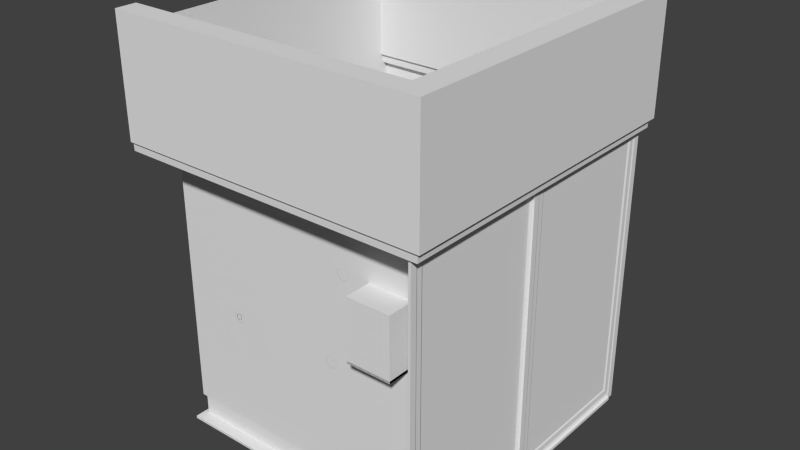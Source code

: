 # Source: Hospital_Bathroom.blend  (saved by Blender 2.75.0; exported with 4.5.12 LTS)
import bpy
from mathutils import Matrix  # noqa: F401  (used for matrix-valued properties, if any)

bpy.ops.wm.read_factory_settings(use_empty=True)
scene = bpy.context.scene
scene.name = 'Scene'

# ---- collections
col_collection_1 = bpy.data.collections.new('Collection 1'); scene.collection.children.link(col_collection_1)

# ---- materials (node trees are filled in below, after node groups)
mat_sink_metal_supports = bpy.data.materials.new('Sink Metal Supports')
mat_sink_metal_supports.alpha_threshold = 0.0
mat_sink_metal_supports.use_transparent_shadow = False
mat_sink_metal_supports.diffuse_color = (0.2529, 0.2529, 0.2529, 1.0)
mat_sink_metal_supports.roughness = 0.5
mat_sink_metal_supports.specular_intensity = 0.8077
mat_showerdoormat = bpy.data.materials.new('ShowerDoorMat')
mat_showerdoormat.alpha_threshold = 0.0
mat_showerdoormat.use_transparent_shadow = False
mat_showerdoormat.roughness = 0.5
mat_showerdoorsiding = bpy.data.materials.new('ShowerDoorSiding')
mat_showerdoorsiding.alpha_threshold = 0.0
mat_showerdoorsiding.use_transparent_shadow = False
mat_showerdoorsiding.roughness = 0.5
mat_showerdoorsiding.specular_intensity = 0.6587
mat_bathroom_floor_tile = bpy.data.materials.new('Bathroom Floor Tile')
mat_bathroom_floor_tile.alpha_threshold = 0.0
mat_bathroom_floor_tile.use_transparent_shadow = False
mat_bathroom_floor_tile.roughness = 0.5
mat_bathroom_tile = bpy.data.materials.new('Bathroom Tile')
mat_bathroom_tile.alpha_threshold = 0.0
mat_bathroom_tile.use_transparent_shadow = False
mat_bathroom_tile.roughness = 0.5
mat_wall_texture = bpy.data.materials.new('Wall Texture')
mat_wall_texture.alpha_threshold = 0.0
mat_wall_texture.use_transparent_shadow = False
mat_wall_texture.roughness = 0.5

# ---- material node trees

# ---- world
world_world = bpy.data.worlds.new('World'); scene.world = world_world
world_world.color = (0.05088, 0.05088, 0.05088)
world_world.use_sun_shadow = False
world_world.sun_shadow_jitter_overblur = 0.0
world_world.cycles.sampling_method = 'MANUAL'
world_world.cycles.sample_map_resolution = 256

# ---- meshes
me_circle_011 = bpy.data.meshes.new('Circle.011')
me_circle_011.from_pydata([(1.917, 0.979, -26.9), (1.917, 55.92, -26.9), (-26.83, 0.979, -26.9), (-26.83, 55.92, -26.9), (1.855, 1.017, -27.19), (1.855, 55.88, -27.19), (-26.77, 1.017, -27.19), (-26.77, 55.88, -27.19), (3.373, -0.2068, -26.89), (3.373, 57.1, -26.89), (-28.28, 57.1, -26.89), (-28.28, -0.2068, -26.89), (-28.28, 57.1, -27.34), (-26.87, -0.1418, -27.33), (3.373, 57.1, -27.34), (1.953, -0.1418, -27.33), (-27.06, 56.17, -27.33), (-26.72, 0.6576, -27.33), (2.144, 56.17, -27.33), (1.811, 0.6576, -27.33), (-25.76, 54.74, -27.2), (-25.76, 2.156, -27.2), (0.8501, 54.74, -27.2), (0.8501, 2.156, -27.2), (-25.39, 54.42, -27.01), (-25.39, 2.472, -27.01), (0.476, 54.42, -27.01), (0.476, 2.472, -27.01), (2.144, 0.7304, -27.33), (-27.06, 0.7304, -27.33), (3.373, -0.2068, -27.34), (-28.28, -0.2068, -27.34), (-26.51, -0.1384, -27.78), (1.602, -0.1384, -27.78), (-26.48, 0.4682, -27.77), (1.567, 0.4682, -27.77), (-12.46, 55.92, -26.9), (-12.46, 0.979, -26.9), (-12.46, 56.17, -27.33), (-12.46, 0.7304, -27.33), (-12.46, 57.1, -26.89), (-12.46, -0.2068, -26.89), (-12.46, 57.1, -27.34), (-12.46, -0.2068, -27.34), (-12.46, 55.88, -27.19), (-12.46, 1.017, -27.19), (-12.46, 54.74, -27.2), (-12.46, 2.156, -27.2), (-12.46, 54.42, -27.01), (-12.46, 2.472, -27.01), (-12.46, 0.6576, -27.33), (-12.46, -0.1418, -27.33), (-12.46, 0.4682, -27.77), (-12.46, -0.1384, -27.78), (1.917, 19.29, -26.9), (1.917, 37.6, -26.9), (-26.83, 37.6, -26.9), (-26.83, 19.29, -26.9), (-27.06, 37.69, -27.33), (-27.06, 19.21, -27.33), (2.144, 37.69, -27.33), (2.144, 19.21, -27.33), (3.373, 18.9, -26.89), (3.373, 38.0, -26.89), (-28.28, 38.0, -26.89), (-28.28, 18.9, -26.89), (-28.28, 38.0, -27.34), (-28.28, 18.9, -27.34), (3.373, 38.0, -27.34), (3.373, 18.9, -27.34), (-26.77, 37.59, -27.19), (-26.77, 19.3, -27.19), (1.855, 37.59, -27.19), (1.855, 19.3, -27.19), (-25.76, 37.21, -27.2), (-25.76, 19.68, -27.2), (0.8501, 37.21, -27.2), (0.8501, 19.68, -27.2), (-25.39, 37.11, -27.01), (-25.39, 19.79, -27.01), (0.476, 37.11, -27.01), (0.476, 19.79, -27.01), (-12.46, 37.11, -27.01), (-12.46, 19.79, -27.01), (-12.46, 37.6, -26.9), (-12.46, 19.29, -26.9), (1.917, 0.979, -27.9), (1.917, 55.92, -27.9), (-26.83, 0.979, -27.9), (-26.83, 55.92, -27.9), (1.855, 1.017, -28.19), (1.855, 55.88, -28.19), (-26.77, 1.017, -28.19), (-26.77, 55.88, -28.19), (3.373, -0.2068, -27.89), (3.373, 57.1, -27.89), (-28.28, 57.1, -27.89), (-28.28, -0.2068, -27.89), (-28.28, 57.1, -28.33), (-26.87, -0.1418, -28.33), (3.373, 57.1, -28.33), (1.953, -0.1418, -28.33), (-27.06, 56.17, -28.32), (-26.72, 0.6576, -28.32), (2.144, 56.17, -28.32), (1.811, 0.6576, -28.32), (-25.76, 54.74, -28.19), (-25.76, 2.156, -28.19), (0.8501, 54.74, -28.19), (0.8501, 2.156, -28.19), (-25.39, 54.42, -28.01), (-25.39, 2.472, -28.01), (0.476, 54.42, -28.01), (0.476, 2.472, -28.01), (2.144, 0.7304, -28.32), (-27.06, 0.7304, -28.32), (3.373, -0.2068, -28.33), (-28.28, -0.2068, -28.33), (-26.51, -0.1384, -28.77), (1.602, -0.1384, -28.77), (-26.48, 0.4682, -28.77), (1.567, 0.4682, -28.77), (-12.46, 55.92, -27.9), (-12.46, 0.979, -27.9), (-12.46, 56.17, -28.32), (-12.46, 0.7304, -28.32), (-12.46, 57.1, -27.89), (-12.46, -0.2068, -27.89), (-12.46, 57.1, -28.33), (-12.46, -0.2068, -28.33), (-12.46, 55.88, -28.19), (-12.46, 1.017, -28.19), (-12.46, 54.74, -28.19), (-12.46, 2.156, -28.19), (-12.46, 54.42, -28.01), (-12.46, 2.472, -28.01), (-12.46, 0.6576, -28.32), (-12.46, -0.1418, -28.33), (-12.46, 0.4682, -28.77), (-12.46, -0.1384, -28.77), (1.917, 19.29, -27.9), (1.917, 37.6, -27.9), (-26.83, 37.6, -27.9), (-26.83, 19.29, -27.9), (-27.06, 37.69, -28.32), (-27.06, 19.21, -28.32), (2.144, 37.69, -28.32), (2.144, 19.21, -28.32), (3.373, 18.9, -27.89), (3.373, 38.0, -27.89), (-28.28, 38.0, -27.89), (-28.28, 18.9, -27.89), (-28.28, 38.0, -28.33), (-28.28, 18.9, -28.33), (3.373, 38.0, -28.33), (3.373, 18.9, -28.33), (-26.77, 37.59, -28.19), (-26.77, 19.3, -28.19), (1.855, 37.59, -28.19), (1.855, 19.3, -28.19), (-25.76, 37.21, -28.19), (-25.76, 19.68, -28.19), (0.8501, 37.21, -28.19), (0.8501, 19.68, -28.19), (-25.39, 37.11, -28.01), (-25.39, 19.79, -28.01), (0.476, 37.11, -28.01), (0.476, 19.79, -28.01), (-12.46, 37.11, -28.01), (-12.46, 19.79, -28.01), (-12.46, 37.6, -27.9), (-12.46, 19.29, -27.9), (0.06053, 27.79, -27.86), (0.06053, 29.11, -27.86), (0.06053, 27.79, -28.99), (0.06053, 29.11, -28.99), (0.4799, 27.79, -27.86), (0.4799, 29.11, -27.86), (0.4799, 27.79, -28.92), (0.4799, 29.11, -28.92), (0.06053, 27.79, -29.3), (0.06053, 29.11, -29.3), (0.4799, 27.79, -29.22), (0.4799, 29.11, -29.22), (-1.01, 27.79, -29.17), (-1.01, 29.11, -29.17), (-0.9417, 27.79, -29.47), (-0.9417, 29.11, -29.47), (0.06053, 32.87, -27.86), (0.06053, 34.19, -27.86), (0.06053, 32.87, -28.99), (0.06053, 34.19, -28.99), (0.4799, 32.87, -27.86), (0.4799, 34.19, -27.86), (0.4799, 32.87, -28.92), (0.4799, 34.19, -28.92), (0.06053, 32.87, -29.3), (0.06053, 34.19, -29.3), (0.4799, 32.87, -29.22), (0.4799, 34.19, -29.22), (-1.01, 32.87, -29.17), (-1.01, 34.19, -29.17), (-0.9417, 32.87, -29.47), (-0.9417, 34.19, -29.47), (0.06053, 22.71, -27.86), (0.06053, 24.02, -27.86), (0.06053, 22.71, -28.99), (0.06053, 24.02, -28.99), (0.4799, 22.71, -27.86), (0.4799, 24.02, -27.86), (0.4799, 22.71, -28.92), (0.4799, 24.02, -28.92), (0.06053, 22.71, -29.3), (0.06053, 24.02, -29.3), (0.4799, 22.71, -29.22), (0.4799, 24.02, -29.22), (-1.01, 22.71, -29.17), (-1.01, 24.02, -29.17), (-0.9417, 22.71, -29.47), (-0.9417, 24.02, -29.47), (-1.261, 20.77, -29.63), (-1.261, 36.12, -29.63), (-0.9567, 20.77, -29.49), (-0.9567, 36.12, -29.49), (-0.9567, 20.77, -29.19), (-0.9567, 36.12, -29.19), (-1.261, 20.77, -29.05), (-1.261, 36.12, -29.05), (-1.566, 20.77, -29.19), (-1.566, 36.12, -29.19), (-1.566, 20.77, -29.49), (-1.566, 36.12, -29.49), (27.54, 0.979, 2.04), (27.54, 55.92, 2.04), (27.54, 0.979, -26.71), (27.54, 55.92, -26.71), (27.83, 1.017, 1.977), (27.83, 55.88, 1.977), (27.83, 1.017, -26.64), (27.83, 55.88, -26.64), (27.53, -0.2068, 3.495), (27.53, 57.1, 3.495), (27.53, 57.1, -28.16), (27.53, -0.2068, -28.16), (27.97, 57.1, -28.16), (27.97, -0.1418, -26.74), (27.97, 57.1, 3.495), (27.97, -0.1418, 2.076), (27.96, 56.17, -26.93), (27.97, 0.6576, -26.6), (27.96, 56.17, 2.267), (27.97, 0.6576, 1.934), (27.83, 54.74, -25.64), (27.83, 2.156, -25.64), (27.83, 54.74, 0.9727), (27.83, 2.156, 0.9727), (27.65, 54.42, -25.27), (27.65, 2.472, -25.27), (27.65, 54.42, 0.5986), (27.65, 2.472, 0.5986), (27.96, 0.7304, 2.267), (27.96, 0.7304, -26.93), (27.97, -0.2068, 3.495), (27.97, -0.2068, -28.16), (28.41, -0.1384, -26.39), (28.41, -0.1384, 1.724), (28.41, 0.4682, -26.36), (28.41, 0.4682, 1.69), (27.54, 55.92, -12.33), (27.54, 0.979, -12.33), (27.96, 56.17, -12.33), (27.96, 0.7304, -12.33), (27.53, 57.1, -12.33), (27.53, -0.2068, -12.33), (27.97, 57.1, -12.33), (27.97, -0.2068, -12.33), (27.83, 55.88, -12.33), (27.83, 1.017, -12.33), (27.83, 54.74, -12.33), (27.83, 2.156, -12.33), (27.65, 54.42, -12.33), (27.65, 2.472, -12.33), (27.97, 0.6576, -12.33), (27.97, -0.1418, -12.33), (28.41, 0.4682, -12.33), (28.41, -0.1384, -12.33), (27.54, 19.29, 2.04), (27.54, 37.6, 2.04), (27.54, 37.6, -26.71), (27.54, 19.29, -26.71), (27.96, 37.69, -26.93), (27.96, 19.21, -26.93), (27.96, 37.69, 2.267), (27.96, 19.21, 2.267), (27.53, 18.9, 3.495), (27.53, 38.0, 3.495), (27.53, 38.0, -28.16), (27.53, 18.9, -28.16), (27.97, 38.0, -28.16), (27.97, 18.9, -28.16), (27.97, 38.0, 3.495), (27.97, 18.9, 3.495), (27.83, 37.59, -26.64), (27.83, 19.3, -26.64), (27.83, 37.59, 1.977), (27.83, 19.3, 1.977), (27.83, 37.21, -25.64), (27.83, 19.68, -25.64), (27.83, 37.21, 0.9727), (27.83, 19.68, 0.9727), (27.65, 37.11, -25.27), (27.65, 19.79, -25.27), (27.65, 37.11, 0.5986), (27.65, 19.79, 0.5986), (27.65, 37.11, -12.33), (27.65, 19.79, -12.33), (27.54, 37.6, -12.33), (27.54, 19.29, -12.33), (-27.76, -0.152, 27.76), (27.76, -0.152, 27.76), (-27.76, -0.152, -27.76), (27.76, -0.152, -27.76), (-27.76, 0.3462, -27.76), (-27.76, 0.3462, 27.76), (27.76, 0.3462, 27.76), (27.76, 0.3462, -27.76), (-2.861e-06, -0.152, 27.76), (-4.768e-06, -0.152, -27.76), (-2.861e-06, 0.3462, 27.76), (-4.768e-06, 0.3462, -27.76), (-27.76, -0.152, 2.614e-08), (27.76, -0.152, 2.614e-08), (-27.76, 0.3462, 2.614e-08), (27.76, 0.3462, 2.614e-08), (-3.815e-06, 0.3462, 2.614e-08), (27.23, 0.979, 31.28), (27.23, 55.92, 31.28), (27.23, 0.979, 2.536), (27.23, 55.92, 2.536), (27.52, 1.017, 31.22), (27.52, 55.88, 31.22), (27.52, 1.017, 2.598), (27.52, 55.88, 2.598), (27.22, -0.2068, 32.74), (27.22, 57.1, 32.74), (27.22, 57.1, 1.081), (27.22, -0.2068, 1.081), (27.66, 57.1, 1.081), (27.66, -0.1418, 2.5), (27.66, 57.1, 32.74), (27.66, -0.1418, 31.32), (27.65, 56.17, 2.309), (27.66, 0.6576, 2.642), (27.65, 56.17, 31.51), (27.66, 0.6576, 31.18), (27.52, 54.74, 3.603), (27.52, 2.156, 3.603), (27.52, 54.74, 30.22), (27.52, 2.156, 30.22), (27.34, 54.42, 3.977), (27.34, 2.472, 3.977), (27.34, 54.42, 29.84), (27.34, 2.472, 29.84), (27.65, 0.7304, 31.51), (27.65, 0.7304, 2.309), (27.66, -0.2068, 32.74), (27.66, -0.2068, 1.081), (28.1, -0.1384, 2.852), (28.1, -0.1384, 30.97), (28.1, 0.4682, 2.886), (28.1, 0.4682, 30.93), (27.23, 55.92, 16.91), (27.23, 0.979, 16.91), (27.65, 56.17, 16.91), (27.65, 0.7304, 16.91), (27.22, 57.1, 16.91), (27.22, -0.2068, 16.91), (27.66, 57.1, 16.91), (27.66, -0.2068, 16.91), (27.52, 55.88, 16.91), (27.52, 1.017, 16.91), (27.52, 54.74, 16.91), (27.52, 2.156, 16.91), (27.34, 54.42, 16.91), (27.34, 2.472, 16.91), (27.66, 0.6576, 16.91), (27.66, -0.1418, 16.91), (28.1, 0.4682, 16.91), (28.1, -0.1384, 16.91), (27.23, 19.29, 31.28), (27.23, 37.6, 31.28), (27.23, 37.6, 2.536), (27.23, 19.29, 2.536), (27.65, 37.69, 2.309), (27.65, 19.21, 2.309), (27.65, 37.69, 31.51), (27.65, 19.21, 31.51), (27.22, 18.9, 32.74), (27.22, 38.0, 32.74), (27.22, 38.0, 1.081), (27.22, 18.9, 1.081), (27.66, 38.0, 1.081), (27.66, 18.9, 1.081), (27.66, 38.0, 32.74), (27.66, 18.9, 32.74), (27.52, 37.59, 2.598), (27.52, 19.3, 2.598), (27.52, 37.59, 31.22), (27.52, 19.3, 31.22), (27.52, 37.21, 3.603), (27.52, 19.68, 3.603), (27.52, 37.21, 30.22), (27.52, 19.68, 30.22), (27.34, 37.11, 3.977), (27.34, 19.79, 3.977), (27.34, 37.11, 29.84), (27.34, 19.79, 29.84), (27.34, 37.11, 16.91), (27.34, 19.79, 16.91), (27.23, 37.6, 16.91), (27.23, 19.29, 16.91), (8.88, 44.33, 25.95), (8.314, 44.18, 25.95), (7.899, 43.77, 25.95), (7.748, 43.2, 25.95), (7.899, 42.63, 25.95), (8.314, 42.22, 25.95), (8.88, 42.07, 25.95), (9.446, 42.22, 25.95), (9.861, 42.63, 25.95), (10.01, 43.2, 25.95), (9.861, 43.77, 25.95), (9.446, 44.18, 25.95), (8.88, 44.25, 25.77), (8.355, 44.11, 25.77), (7.97, 43.73, 25.77), (7.829, 43.2, 25.77), (7.97, 42.68, 25.77), (8.355, 42.29, 25.77), (8.88, 42.15, 25.77), (9.405, 42.29, 25.77), (9.79, 42.68, 25.77), (9.931, 43.2, 25.77), (9.79, 43.73, 25.77), (9.405, 44.11, 25.77), (8.88, 43.83, 25.63), (8.567, 43.74, 25.63), (8.338, 43.51, 25.63), (8.254, 43.2, 25.63), (8.338, 42.89, 25.63), (8.567, 42.66, 25.63), (8.88, 42.57, 25.63), (9.193, 42.66, 25.63), (9.422, 42.89, 25.63), (9.506, 43.2, 25.63), (9.422, 43.51, 25.63), (9.193, 43.74, 25.63), (8.88, 43.78, 25.69), (8.588, 43.71, 25.69), (8.375, 43.49, 25.69), (8.297, 43.2, 25.69), (8.375, 42.91, 25.69), (8.588, 42.7, 25.69), (8.88, 42.62, 25.69), (9.172, 42.7, 25.69), (9.385, 42.91, 25.69), (9.463, 43.2, 25.69), (9.385, 43.49, 25.69), (9.172, 43.71, 25.69), (8.88, 43.72, 25.69), (8.619, 43.65, 25.69), (8.428, 43.46, 25.69), (8.358, 43.2, 25.69), (8.428, 42.94, 25.69), (8.619, 42.75, 25.69), (8.88, 42.68, 25.69), (9.141, 42.75, 25.69), (9.332, 42.94, 25.69), (9.402, 43.2, 25.69), (9.332, 43.46, 25.69), (9.141, 43.65, 25.69), (5.802, 27.14, 25.95), (5.236, 26.99, 25.95), (4.821, 26.57, 25.95), (4.669, 26.01, 25.95), (4.821, 25.44, 25.95), (5.236, 25.02, 25.95), (5.802, 24.87, 25.95), (6.368, 25.02, 25.95), (6.783, 25.44, 25.95), (6.934, 26.01, 25.95), (6.783, 26.57, 25.95), (6.368, 26.99, 25.95), (5.802, 27.06, 25.77), (5.276, 26.92, 25.77), (4.892, 26.53, 25.77), (4.751, 26.01, 25.77), (4.892, 25.48, 25.77), (5.276, 25.1, 25.77), (5.802, 24.95, 25.77), (6.327, 25.1, 25.77), (6.712, 25.48, 25.77), (6.853, 26.01, 25.77), (6.712, 26.53, 25.77), (6.327, 26.92, 25.77), (5.802, 26.63, 25.63), (5.489, 26.55, 25.63), (5.259, 26.32, 25.63), (5.175, 26.01, 25.63), (5.259, 25.69, 25.63), (5.489, 25.46, 25.63), (5.802, 25.38, 25.63), (6.115, 25.46, 25.63), (6.344, 25.69, 25.63), (6.428, 26.01, 25.63), (6.344, 26.32, 25.63), (6.115, 26.55, 25.63), (5.802, 26.59, 25.69), (5.51, 26.51, 25.69), (5.297, 26.3, 25.69), (5.219, 26.01, 25.69), (5.297, 25.71, 25.69), (5.51, 25.5, 25.69), (5.802, 25.42, 25.69), (6.093, 25.5, 25.69), (6.307, 25.71, 25.69), (6.385, 26.01, 25.69), (6.307, 26.3, 25.69), (6.093, 26.51, 25.69), (5.802, 26.53, 25.69), (5.541, 26.46, 25.69), (5.35, 26.27, 25.69), (5.28, 26.01, 25.69), (5.35, 25.74, 25.69), (5.541, 25.55, 25.69), (5.802, 25.48, 25.69), (6.063, 25.55, 25.69), (6.254, 25.74, 25.69), (6.324, 26.01, 25.69), (6.254, 26.27, 25.69), (6.063, 26.46, 25.69), (-15.6, 27.14, 25.95), (-16.16, 26.99, 25.95), (-16.58, 26.57, 25.95), (-16.73, 26.01, 25.95), (-16.58, 25.44, 25.95), (-16.16, 25.02, 25.95), (-15.6, 24.87, 25.95), (-15.03, 25.02, 25.95), (-14.62, 25.44, 25.95), (-14.47, 26.01, 25.95), (-14.62, 26.57, 25.95), (-15.03, 26.99, 25.95), (-15.6, 27.06, 25.77), (-16.12, 26.92, 25.77), (-16.51, 26.53, 25.77), (-16.65, 26.01, 25.77), (-16.51, 25.48, 25.77), (-16.12, 25.1, 25.77), (-15.6, 24.95, 25.77), (-15.07, 25.1, 25.77), (-14.69, 25.48, 25.77), (-14.55, 26.01, 25.77), (-14.69, 26.53, 25.77), (-15.07, 26.92, 25.77), (-15.6, 26.63, 25.63), (-15.91, 26.55, 25.63), (-16.14, 26.32, 25.63), (-16.22, 26.01, 25.63), (-16.14, 25.69, 25.63), (-15.91, 25.46, 25.63), (-15.6, 25.38, 25.63), (-15.29, 25.46, 25.63), (-15.06, 25.69, 25.63), (-14.97, 26.01, 25.63), (-15.06, 26.32, 25.63), (-15.29, 26.55, 25.63), (-15.6, 26.59, 25.69), (-15.89, 26.51, 25.69), (-16.1, 26.3, 25.69), (-16.18, 26.01, 25.69), (-16.1, 25.71, 25.69), (-15.89, 25.5, 25.69), (-15.6, 25.42, 25.69), (-15.31, 25.5, 25.69), (-15.09, 25.71, 25.69), (-15.02, 26.01, 25.69), (-15.09, 26.3, 25.69), (-15.31, 26.51, 25.69), (-15.6, 26.53, 25.69), (-15.86, 26.46, 25.69), (-16.05, 26.27, 25.69), (-16.12, 26.01, 25.69), (-16.05, 25.74, 25.69), (-15.86, 25.55, 25.69), (-15.6, 25.48, 25.69), (-15.34, 25.55, 25.69), (-15.15, 25.74, 25.69), (-15.08, 26.01, 25.69), (-15.15, 26.27, 25.69), (-15.34, 26.46, 25.69), (5.802, 26.53, 23.76), (5.541, 26.46, 23.76), (5.35, 26.27, 23.76), (5.28, 26.01, 23.76), (5.35, 25.74, 23.76), (5.541, 25.55, 23.76), (5.802, 25.48, 23.76), (6.063, 25.55, 23.76), (6.254, 25.74, 23.76), (6.324, 26.01, 23.76), (6.254, 26.27, 23.76), (6.063, 26.46, 23.76), (-16.01, 26.36, 26.04), (-15.73, 26.57, 26.04), (-15.37, 26.57, 26.04), (-15.09, 26.36, 26.04), (-14.98, 26.03, 26.04), (-15.09, 25.69, 26.04), (-15.37, 25.48, 26.04), (-15.73, 25.48, 26.04), (-16.01, 25.69, 26.04), (-16.12, 26.03, 26.04), (-16.0, 26.36, 25.32), (-15.72, 26.57, 25.37), (-15.38, 26.57, 25.44), (-15.1, 26.36, 25.5), (-14.99, 26.03, 25.52), (-15.1, 25.69, 25.5), (-15.38, 25.48, 25.44), (-15.72, 25.48, 25.37), (-16.0, 25.69, 25.32), (-16.11, 26.03, 25.3), (-15.36, 26.36, 23.83), (-15.16, 26.57, 24.03), (-14.91, 26.57, 24.28), (-14.71, 26.36, 24.48), (-14.63, 26.03, 24.56), (-14.71, 25.69, 24.48), (-14.91, 25.48, 24.28), (-15.16, 25.48, 24.03), (-15.36, 25.69, 23.83), (-15.44, 26.03, 23.75), (-13.87, 26.36, 23.19), (-13.82, 26.57, 23.47), (-13.75, 26.57, 23.81), (-13.69, 26.36, 24.09), (-13.67, 26.03, 24.2), (-13.69, 25.69, 24.09), (-13.75, 25.48, 23.81), (-13.82, 25.48, 23.47), (-13.87, 25.69, 23.19), (-13.89, 26.03, 23.08), (7.427, 26.36, 23.18), (7.4, 26.57, 23.47), (7.401, 26.56, 23.82), (7.429, 26.35, 24.11), (7.472, 26.02, 24.21), (7.516, 25.69, 24.1), (7.543, 25.49, 23.81), (7.542, 25.49, 23.46), (7.514, 25.7, 23.17), (7.471, 26.03, 23.07), (8.005, 26.51, 23.18), (7.904, 26.69, 23.47), (7.906, 26.68, 23.82), (8.011, 26.5, 24.11), (8.179, 26.21, 24.21), (8.346, 25.92, 24.1), (8.448, 25.74, 23.81), (8.446, 25.75, 23.46), (8.34, 25.93, 23.17), (8.172, 26.22, 23.07), (8.396, 26.9, 23.18), (8.22, 27.0, 23.47), (8.224, 27.0, 23.82), (8.406, 26.89, 24.11), (8.698, 26.73, 24.21), (8.987, 26.56, 24.1), (9.163, 26.46, 23.81), (9.159, 26.46, 23.46), (8.976, 26.57, 23.17), (8.685, 26.73, 23.07), (8.542, 27.48, 23.18), (8.34, 27.51, 23.47), (8.345, 27.5, 23.82), (8.554, 27.48, 24.11), (8.887, 27.43, 24.21), (9.218, 27.39, 24.1), (9.42, 27.36, 23.81), (9.415, 27.36, 23.46), (9.206, 27.39, 23.17), (8.873, 27.43, 23.07), (8.545, 42.19, 23.19), (8.338, 42.13, 23.47), (8.338, 42.06, 23.81), (8.545, 42.01, 24.09), (8.88, 41.99, 24.2), (9.215, 42.01, 24.09), (9.422, 42.06, 23.81), (9.422, 42.13, 23.47), (9.215, 42.19, 23.19), (8.88, 42.21, 23.08), (8.545, 43.2, 23.64), (8.338, 43.0, 23.84), (8.338, 42.75, 24.09), (8.545, 42.55, 24.29), (8.88, 42.47, 24.37), (9.215, 42.55, 24.29), (9.422, 42.75, 24.09), (9.422, 43.0, 23.84), (9.215, 43.2, 23.64), (8.88, 43.28, 23.56), (8.545, 43.65, 24.65), (8.338, 43.37, 24.71), (8.338, 43.03, 24.78), (8.545, 42.75, 24.83), (8.88, 42.64, 24.86), (9.215, 42.75, 24.83), (9.422, 43.03, 24.78), (9.422, 43.37, 24.71), (9.215, 43.65, 24.65), (8.88, 43.76, 24.63), (8.545, 43.66, 25.92), (8.338, 43.38, 25.92), (8.338, 43.02, 25.92), (8.545, 42.74, 25.92), (8.88, 42.63, 25.92), (9.215, 42.74, 25.92), (9.422, 43.02, 25.92), (9.422, 43.38, 25.92), (9.215, 43.66, 25.92), (8.88, 43.77, 25.92), (27.31, -0.02004, 31.62), (27.31, 76.65, 31.62), (27.31, -0.02004, 25.92), (22.35, 43.63, 25.92), (22.35, 31.88, 25.92), (27.31, 4.438, 31.62), (14.02, 43.63, 25.92), (-27.44, -0.02004, 25.92), (14.02, 31.88, 25.92), (-29.49, -0.02004, -27.02), (-29.49, 76.65, -27.02), (-29.49, 4.438, -27.02), (-27.44, 76.65, -27.02), (-27.44, -0.02004, -27.02), (-27.44, 4.438, -27.02), (27.17, 0.004948, 25.46), (27.17, 4.413, 25.46), (-26.97, 0.004948, 25.46), (-26.97, 4.413, 25.46), (-26.97, 0.004951, -26.89), (-26.97, 4.413, -26.89), (-27.44, 76.65, 25.92), (27.31, 76.65, 25.92), (27.31, 4.438, 25.92), (-27.44, 4.438, 25.92), (22.35, 43.63, 30.97), (22.35, 31.88, 30.97), (14.02, 43.63, 30.97), (14.02, 31.88, 30.97), (22.35, 32.34, 25.72), (14.02, 32.34, 25.72), (22.35, 32.34, 30.97), (14.02, 32.34, 30.97), (14.02, 32.06, 25.7), (22.35, 32.06, 25.7), (22.35, 32.06, 30.97), (14.02, 32.06, 30.97), (25.43, 57.15, 29.87), (25.43, 79.09, 29.87), (25.4, 57.15, -25.35), (25.4, 79.09, -25.35), (29.99, 57.15, 33.87), (29.99, 79.09, 33.87), (30.01, 57.15, -29.14), (30.01, 79.09, -29.14), (26.06, 79.09, -25.82), (29.36, 79.09, -28.67), (29.36, 57.15, -28.67), (26.06, 57.15, -25.82), (29.34, 79.09, 33.4), (26.07, 79.09, 30.34), (26.07, 57.15, 30.34), (29.34, 57.15, 33.4), (29.25, 55.44, -28.59), (26.17, 55.44, -25.9), (26.19, 55.44, 30.42), (29.23, 55.44, 33.32), (-29.31, 57.15, -25.35), (-29.31, 79.09, -25.35), (-29.31, 57.15, -29.14), (-29.31, 79.09, -29.14), (-29.31, 79.09, -25.82), (-29.31, 79.09, -28.67), (-29.31, 57.15, -28.67), (-29.31, 57.15, -25.82), (-29.31, 55.44, -28.59), (-29.31, 55.44, -25.9), (-29.5, 57.15, 29.87), (-29.5, 79.09, 29.87), (-29.5, 57.15, 33.87), (-29.5, 79.09, 33.87), (-29.5, 79.09, 33.4), (-29.5, 79.09, 30.34), (-29.5, 57.15, 30.34), (-29.5, 57.15, 33.4), (-29.5, 55.44, 30.42), (-29.5, 55.44, 33.32)], [], [(85, 57, 2, 37), (56, 3, 10, 64), (73, 4, 23, 77), (60, 18, 14, 68), (36, 1, 9, 40), (37, 2, 11, 41), (65, 67, 31, 11), (69, 62, 8, 30), (41, 11, 31, 43), (42, 12, 10, 40), (54, 0, 8, 62), (19, 15, 33, 35), (38, 16, 12, 42), (59, 29, 31, 67), (71, 6, 29, 59), (44, 7, 16, 38), (72, 5, 18, 60), (45, 4, 28, 39), (74, 20, 24, 78), (70, 7, 20, 74), (45, 6, 21, 47), (44, 5, 22, 46), (83, 81, 27, 49), (47, 21, 25, 49), (46, 22, 26, 48), (77, 23, 27, 81), (50, 17, 29, 39), (51, 15, 30, 43), (15, 19, 28, 30), (17, 13, 31, 29), (52, 35, 33, 53), (50, 19, 35, 52), (13, 17, 34, 32), (51, 13, 32, 53), (15, 51, 53, 33), (17, 50, 52, 34), (34, 52, 53, 32), (13, 51, 43, 31), (19, 50, 39, 28), (20, 46, 48, 24), (23, 47, 49, 27), (79, 83, 49, 25), (7, 44, 46, 20), (4, 45, 47, 23), (6, 45, 39, 29), (5, 44, 38, 18), (18, 38, 42, 14), (14, 42, 40, 9), (8, 41, 43, 30), (0, 37, 41, 8), (3, 36, 40, 10), (54, 85, 37, 0), (1, 36, 84, 55), (55, 84, 85, 54), (24, 48, 82, 78), (78, 82, 83, 79), (22, 76, 80, 26), (76, 77, 81, 80), (48, 26, 80, 82), (82, 80, 81, 83), (6, 71, 75, 21), (71, 70, 74, 75), (21, 75, 79, 25), (75, 74, 78, 79), (4, 73, 61, 28), (73, 72, 60, 61), (7, 70, 58, 16), (70, 71, 59, 58), (16, 58, 66, 12), (58, 59, 67, 66), (1, 55, 63, 9), (55, 54, 62, 63), (14, 9, 63, 68), (68, 63, 62, 69), (10, 12, 66, 64), (64, 66, 67, 65), (28, 61, 69, 30), (61, 60, 68, 69), (5, 72, 76, 22), (72, 73, 77, 76), (2, 57, 65, 11), (57, 56, 64, 65), (36, 3, 56, 84), (84, 56, 57, 85), (171, 143, 88, 123), (142, 89, 96, 150), (159, 90, 109, 163), (146, 104, 100, 154), (122, 87, 95, 126), (123, 88, 97, 127), (151, 153, 117, 97), (155, 148, 94, 116), (127, 97, 117, 129), (128, 98, 96, 126), (140, 86, 94, 148), (105, 101, 119, 121), (124, 102, 98, 128), (145, 115, 117, 153), (157, 92, 115, 145), (130, 93, 102, 124), (158, 91, 104, 146), (131, 90, 114, 125), (160, 106, 110, 164), (156, 93, 106, 160), (131, 92, 107, 133), (130, 91, 108, 132), (169, 167, 113, 135), (133, 107, 111, 135), (132, 108, 112, 134), (163, 109, 113, 167), (136, 103, 115, 125), (137, 101, 116, 129), (101, 105, 114, 116), (103, 99, 117, 115), (138, 121, 119, 139), (136, 105, 121, 138), (99, 103, 120, 118), (137, 99, 118, 139), (101, 137, 139, 119), (103, 136, 138, 120), (120, 138, 139, 118), (99, 137, 129, 117), (105, 136, 125, 114), (106, 132, 134, 110), (109, 133, 135, 113), (165, 169, 135, 111), (93, 130, 132, 106), (90, 131, 133, 109), (92, 131, 125, 115), (91, 130, 124, 104), (104, 124, 128, 100), (100, 128, 126, 95), (94, 127, 129, 116), (86, 123, 127, 94), (89, 122, 126, 96), (140, 171, 123, 86), (87, 122, 170, 141), (141, 170, 171, 140), (110, 134, 168, 164), (164, 168, 169, 165), (108, 162, 166, 112), (162, 163, 167, 166), (134, 112, 166, 168), (168, 166, 167, 169), (92, 157, 161, 107), (157, 156, 160, 161), (107, 161, 165, 111), (161, 160, 164, 165), (90, 159, 147, 114), (159, 158, 146, 147), (93, 156, 144, 102), (156, 157, 145, 144), (102, 144, 152, 98), (144, 145, 153, 152), (87, 141, 149, 95), (141, 140, 148, 149), (100, 95, 149, 154), (154, 149, 148, 155), (96, 98, 152, 150), (150, 152, 153, 151), (114, 147, 155, 116), (147, 146, 154, 155), (91, 158, 162, 108), (158, 159, 163, 162), (88, 143, 151, 97), (143, 142, 150, 151), (122, 89, 142, 170), (170, 142, 143, 171), (173, 175, 174, 172), (179, 178, 182, 183), (179, 177, 176, 178), (177, 173, 172, 176), (172, 174, 178, 176), (177, 179, 175, 173), (181, 183, 182, 180), (178, 174, 180, 182), (175, 179, 183, 181), (180, 174, 184, 186), (184, 185, 187, 186), (181, 180, 186, 187), (175, 181, 187, 185), (174, 175, 185, 184), (189, 191, 190, 188), (195, 194, 198, 199), (195, 193, 192, 194), (193, 189, 188, 192), (188, 190, 194, 192), (193, 195, 191, 189), (197, 199, 198, 196), (194, 190, 196, 198), (191, 195, 199, 197), (196, 190, 200, 202), (200, 201, 203, 202), (197, 196, 202, 203), (191, 197, 203, 201), (190, 191, 201, 200), (205, 207, 206, 204), (211, 210, 214, 215), (211, 209, 208, 210), (209, 205, 204, 208), (204, 206, 210, 208), (209, 211, 207, 205), (213, 215, 214, 212), (210, 206, 212, 214), (207, 211, 215, 213), (212, 206, 216, 218), (216, 217, 219, 218), (213, 212, 218, 219), (207, 213, 219, 217), (206, 207, 217, 216), (220, 221, 223, 222), (222, 223, 225, 224), (224, 225, 227, 226), (226, 227, 229, 228), (223, 221, 231, 229, 227, 225), (230, 231, 221, 220), (228, 229, 231, 230), (220, 222, 224, 226, 228, 230), (317, 289, 234, 269), (288, 235, 242, 296), (305, 236, 255, 309), (292, 250, 246, 300), (268, 233, 241, 272), (269, 234, 243, 273), (297, 299, 263, 243), (301, 294, 240, 262), (273, 243, 263, 275), (274, 244, 242, 272), (286, 232, 240, 294), (251, 247, 265, 267), (270, 248, 244, 274), (291, 261, 263, 299), (303, 238, 261, 291), (276, 239, 248, 270), (304, 237, 250, 292), (277, 236, 260, 271), (306, 252, 256, 310), (302, 239, 252, 306), (277, 238, 253, 279), (276, 237, 254, 278), (315, 313, 259, 281), (279, 253, 257, 281), (278, 254, 258, 280), (309, 255, 259, 313), (282, 249, 261, 271), (283, 247, 262, 275), (247, 251, 260, 262), (249, 245, 263, 261), (284, 267, 265, 285), (282, 251, 267, 284), (245, 249, 266, 264), (283, 245, 264, 285), (247, 283, 285, 265), (249, 282, 284, 266), (266, 284, 285, 264), (245, 283, 275, 263), (251, 282, 271, 260), (252, 278, 280, 256), (255, 279, 281, 259), (311, 315, 281, 257), (239, 276, 278, 252), (236, 277, 279, 255), (238, 277, 271, 261), (237, 276, 270, 250), (250, 270, 274, 246), (246, 274, 272, 241), (240, 273, 275, 262), (232, 269, 273, 240), (235, 268, 272, 242), (286, 317, 269, 232), (233, 268, 316, 287), (287, 316, 317, 286), (256, 280, 314, 310), (310, 314, 315, 311), (254, 308, 312, 258), (308, 309, 313, 312), (280, 258, 312, 314), (314, 312, 313, 315), (238, 303, 307, 253), (303, 302, 306, 307), (253, 307, 311, 257), (307, 306, 310, 311), (236, 305, 293, 260), (305, 304, 292, 293), (239, 302, 290, 248), (302, 303, 291, 290), (248, 290, 298, 244), (290, 291, 299, 298), (233, 287, 295, 241), (287, 286, 294, 295), (246, 241, 295, 300), (300, 295, 294, 301), (242, 244, 298, 296), (296, 298, 299, 297), (260, 293, 301, 262), (293, 292, 300, 301), (237, 304, 308, 254), (304, 305, 309, 308), (234, 289, 297, 243), (289, 288, 296, 297), (268, 235, 288, 316), (316, 288, 289, 317), (334, 333, 325, 329), (331, 321, 325, 333), (330, 318, 323, 332), (327, 320, 322, 329), (326, 319, 324, 328), (318, 326, 328, 323), (321, 327, 329, 325), (332, 334, 329, 322), (323, 328, 334, 332), (320, 330, 332, 322), (319, 331, 333, 324), (328, 324, 333, 334), (420, 392, 337, 372), (391, 338, 345, 399), (408, 339, 358, 412), (395, 353, 349, 403), (371, 336, 344, 375), (372, 337, 346, 376), (400, 402, 366, 346), (404, 397, 343, 365), (376, 346, 366, 378), (377, 347, 345, 375), (389, 335, 343, 397), (354, 350, 368, 370), (373, 351, 347, 377), (394, 364, 366, 402), (406, 341, 364, 394), (379, 342, 351, 373), (407, 340, 353, 395), (380, 339, 363, 374), (409, 355, 359, 413), (405, 342, 355, 409), (380, 341, 356, 382), (379, 340, 357, 381), (418, 416, 362, 384), (382, 356, 360, 384), (381, 357, 361, 383), (412, 358, 362, 416), (385, 352, 364, 374), (386, 350, 365, 378), (350, 354, 363, 365), (352, 348, 366, 364), (387, 370, 368, 388), (385, 354, 370, 387), (348, 352, 369, 367), (386, 348, 367, 388), (350, 386, 388, 368), (352, 385, 387, 369), (369, 387, 388, 367), (348, 386, 378, 366), (354, 385, 374, 363), (355, 381, 383, 359), (358, 382, 384, 362), (414, 418, 384, 360), (342, 379, 381, 355), (339, 380, 382, 358), (341, 380, 374, 364), (340, 379, 373, 353), (353, 373, 377, 349), (349, 377, 375, 344), (343, 376, 378, 365), (335, 372, 376, 343), (338, 371, 375, 345), (389, 420, 372, 335), (336, 371, 419, 390), (390, 419, 420, 389), (359, 383, 417, 413), (413, 417, 418, 414), (357, 411, 415, 361), (411, 412, 416, 415), (383, 361, 415, 417), (417, 415, 416, 418), (341, 406, 410, 356), (406, 405, 409, 410), (356, 410, 414, 360), (410, 409, 413, 414), (339, 408, 396, 363), (408, 407, 395, 396), (342, 405, 393, 351), (405, 406, 394, 393), (351, 393, 401, 347), (393, 394, 402, 401), (336, 390, 398, 344), (390, 389, 397, 398), (349, 344, 398, 403), (403, 398, 397, 404), (345, 347, 401, 399), (399, 401, 402, 400), (363, 396, 404, 365), (396, 395, 403, 404), (340, 407, 411, 357), (407, 408, 412, 411), (337, 392, 400, 346), (392, 391, 399, 400), (371, 338, 391, 419), (419, 391, 392, 420), (429, 428, 440, 441), (426, 425, 437, 438), (421, 432, 444, 433), (423, 422, 434, 435), (430, 429, 441, 442), (427, 426, 438, 439), (424, 423, 435, 436), (431, 430, 442, 443), (428, 427, 439, 440), (425, 424, 436, 437), (432, 431, 443, 444), (422, 421, 433, 434), (436, 435, 447, 448), (443, 442, 454, 455), (440, 439, 451, 452), (437, 436, 448, 449), (444, 443, 455, 456), (434, 433, 445, 446), (441, 440, 452, 453), (438, 437, 449, 450), (433, 444, 456, 445), (435, 434, 446, 447), (442, 441, 453, 454), (439, 438, 450, 451), (451, 450, 462, 463), (448, 447, 459, 460), (455, 454, 466, 467), (452, 451, 463, 464), (449, 448, 460, 461), (456, 455, 467, 468), (446, 445, 457, 458), (453, 452, 464, 465), (450, 449, 461, 462), (445, 456, 468, 457), (447, 446, 458, 459), (454, 453, 465, 466), (463, 462, 474, 475), (460, 459, 471, 472), (467, 466, 478, 479), (464, 463, 475, 476), (461, 460, 472, 473), (468, 467, 479, 480), (458, 457, 469, 470), (465, 464, 476, 477), (462, 461, 473, 474), (457, 468, 480, 469), (459, 458, 470, 471), (466, 465, 477, 478), (489, 488, 500, 501), (486, 485, 497, 498), (481, 492, 504, 493), (483, 482, 494, 495), (490, 489, 501, 502), (487, 486, 498, 499), (484, 483, 495, 496), (491, 490, 502, 503), (488, 487, 499, 500), (485, 484, 496, 497), (492, 491, 503, 504), (482, 481, 493, 494), (496, 495, 507, 508), (503, 502, 514, 515), (500, 499, 511, 512), (497, 496, 508, 509), (504, 503, 515, 516), (494, 493, 505, 506), (501, 500, 512, 513), (498, 497, 509, 510), (493, 504, 516, 505), (495, 494, 506, 507), (502, 501, 513, 514), (499, 498, 510, 511), (511, 510, 522, 523), (508, 507, 519, 520), (515, 514, 526, 527), (512, 511, 523, 524), (509, 508, 520, 521), (516, 515, 527, 528), (506, 505, 517, 518), (513, 512, 524, 525), (510, 509, 521, 522), (505, 516, 528, 517), (507, 506, 518, 519), (514, 513, 525, 526), (523, 522, 534, 535), (520, 519, 531, 532), (527, 526, 538, 539), (524, 523, 535, 536), (521, 520, 532, 533), (528, 527, 539, 540), (518, 517, 529, 530), (525, 524, 536, 537), (522, 521, 533, 534), (517, 528, 540, 529), (519, 518, 530, 531), (526, 525, 537, 538), (549, 548, 560, 561), (546, 545, 557, 558), (541, 552, 564, 553), (543, 542, 554, 555), (550, 549, 561, 562), (547, 546, 558, 559), (544, 543, 555, 556), (551, 550, 562, 563), (548, 547, 559, 560), (545, 544, 556, 557), (552, 551, 563, 564), (542, 541, 553, 554), (556, 555, 567, 568), (563, 562, 574, 575), (560, 559, 571, 572), (557, 556, 568, 569), (564, 563, 575, 576), (554, 553, 565, 566), (561, 560, 572, 573), (558, 557, 569, 570), (553, 564, 576, 565), (555, 554, 566, 567), (562, 561, 573, 574), (559, 558, 570, 571), (571, 570, 582, 583), (568, 567, 579, 580), (575, 574, 586, 587), (572, 571, 583, 584), (569, 568, 580, 581), (576, 575, 587, 588), (566, 565, 577, 578), (573, 572, 584, 585), (570, 569, 581, 582), (565, 576, 588, 577), (567, 566, 578, 579), (574, 573, 585, 586), (583, 582, 594, 595), (580, 579, 591, 592), (587, 586, 598, 599), (584, 583, 595, 596), (581, 580, 592, 593), (588, 587, 599, 600), (578, 577, 589, 590), (585, 584, 596, 597), (582, 581, 593, 594), (577, 588, 600, 589), (579, 578, 590, 591), (586, 585, 597, 598), (532, 531, 603, 604), (539, 538, 610, 611), (536, 535, 607, 608), (533, 532, 604, 605), (540, 539, 611, 612), (530, 529, 601, 602), (537, 536, 608, 609), (534, 533, 605, 606), (529, 540, 612, 601), (531, 530, 602, 603), (538, 537, 609, 610), (535, 534, 606, 607), (613, 623, 632, 622), (614, 624, 623, 613), (615, 625, 624, 614), (616, 626, 625, 615), (617, 627, 626, 616), (618, 628, 627, 617), (619, 629, 628, 618), (620, 630, 629, 619), (621, 631, 630, 620), (622, 632, 631, 621), (623, 633, 642, 632), (624, 634, 633, 623), (625, 635, 634, 624), (626, 636, 635, 625), (627, 637, 636, 626), (628, 638, 637, 627), (629, 639, 638, 628), (630, 640, 639, 629), (631, 641, 640, 630), (632, 642, 641, 631), (633, 643, 652, 642), (634, 644, 643, 633), (635, 645, 644, 634), (636, 646, 645, 635), (637, 647, 646, 636), (638, 648, 647, 637), (639, 649, 648, 638), (640, 650, 649, 639), (641, 651, 650, 640), (642, 652, 651, 641), (643, 653, 662, 652), (644, 654, 653, 643), (645, 655, 654, 644), (646, 656, 655, 645), (647, 657, 656, 646), (648, 658, 657, 647), (649, 659, 658, 648), (650, 660, 659, 649), (651, 661, 660, 650), (652, 662, 661, 651), (653, 663, 672, 662), (654, 664, 663, 653), (655, 665, 664, 654), (656, 666, 665, 655), (657, 667, 666, 656), (658, 668, 667, 657), (659, 669, 668, 658), (660, 670, 669, 659), (661, 671, 670, 660), (662, 672, 671, 661), (663, 673, 682, 672), (664, 674, 673, 663), (665, 675, 674, 664), (666, 676, 675, 665), (667, 677, 676, 666), (668, 678, 677, 667), (669, 679, 678, 668), (670, 680, 679, 669), (671, 681, 680, 670), (672, 682, 681, 671), (673, 683, 692, 682), (674, 684, 683, 673), (675, 685, 684, 674), (676, 686, 685, 675), (677, 687, 686, 676), (678, 688, 687, 677), (679, 689, 688, 678), (680, 690, 689, 679), (681, 691, 690, 680), (682, 692, 691, 681), (683, 693, 702, 692), (684, 694, 693, 683), (685, 695, 694, 684), (686, 696, 695, 685), (687, 697, 696, 686), (688, 698, 697, 687), (689, 699, 698, 688), (690, 700, 699, 689), (691, 701, 700, 690), (692, 702, 701, 691), (693, 703, 712, 702), (694, 704, 703, 693), (695, 705, 704, 694), (696, 706, 705, 695), (697, 707, 706, 696), (698, 708, 707, 697), (699, 709, 708, 698), (700, 710, 709, 699), (701, 711, 710, 700), (702, 712, 711, 701), (703, 713, 722, 712), (704, 714, 713, 703), (705, 715, 714, 704), (706, 716, 715, 705), (707, 717, 716, 706), (708, 718, 717, 707), (709, 719, 718, 708), (710, 720, 719, 709), (711, 721, 720, 710), (712, 722, 721, 711), (713, 723, 732, 722), (714, 724, 723, 713), (715, 725, 724, 714), (716, 726, 725, 715), (717, 727, 726, 716), (718, 728, 727, 717), (719, 729, 728, 718), (720, 730, 729, 719), (721, 731, 730, 720), (722, 732, 731, 721), (735, 740, 750, 748), (756, 738, 733, 735), (755, 734, 738, 756), (767, 766, 763, 762), (754, 757, 747, 745), (743, 745, 747, 744), (744, 747, 746, 742), (757, 756, 749, 751), (751, 749, 748, 750), (751, 750, 752, 753), (740, 746, 752, 750), (747, 757, 751, 753), (756, 735, 748, 749), (746, 747, 753, 752), (736, 739, 754, 755), (737, 736, 755, 756), (741, 737, 756, 757), (739, 741, 757, 754), (760, 758, 759, 761), (739, 736, 758, 760), (741, 739, 760, 761), (736, 737, 759, 758), (762, 763, 765, 764), (768, 767, 762, 764), (766, 769, 765, 763), (769, 768, 764, 765), (761, 759, 768, 769), (741, 761, 769, 766), (759, 737, 767, 768), (737, 741, 766, 767), (771, 773, 772, 770), (780, 786, 798, 796), (777, 775, 774, 776), (784, 788, 808, 806), (785, 780, 776, 774), (783, 778, 773, 771), (775, 777, 779, 782), (782, 779, 778, 783), (770, 772, 781, 784), (780, 785, 789, 786), (783, 771, 801, 805), (775, 782, 804, 803), (772, 773, 791, 790), (773, 778, 794, 791), (788, 787, 786, 789), (788, 789, 809, 808), (777, 776, 792, 793), (784, 781, 787, 788), (781, 772, 790, 797), (778, 779, 795, 794), (776, 780, 796, 792), (779, 777, 793, 795), (786, 787, 799, 798), (787, 781, 797, 799), (805, 801, 800, 806), (803, 804, 807, 802), (804, 805, 806, 807), (807, 806, 808, 809), (771, 770, 800, 801), (782, 783, 805, 804), (785, 774, 802, 807), (770, 784, 806, 800), (774, 775, 803, 802), (789, 785, 807, 809)])
me_circle_011.polygons.foreach_set('use_smooth', [0, 0, 0, 0, 0, 0, 0, 0, 0, 0, 0, 0, 0, 0, 0, 0, 0, 0, 0, 0, 0, 0, 0, 0, 0, 0, 0, 0, 0, 0, 0, 0, 0, 0, 0, 0, 0, 0, 0, 0, 0, 0, 0, 0, 0, 0, 0, 0, 0, 0, 0, 0, 0, 0, 0, 0, 0, 0, 0, 0, 0, 0, 0, 0, 0, 0, 0, 0, 0, 0, 0, 0, 0, 0, 0, 0, 0, 0, 0, 0, 0, 0, 0, 0, 0, 0, 0, 0, 0, 0, 0, 0, 0, 0, 0, 0, 0, 0, 0, 0, 0, 0, 0, 0, 0, 0, 0, 0, 0, 0, 0, 0, 0, 0, 0, 0, 0, 0, 0, 0, 0, 0, 0, 0, 0, 0, 0, 0, 0, 0, 0, 0, 0, 0, 0, 0, 0, 0, 0, 0, 0, 0, 0, 0, 0, 0, 0, 0, 0, 0, 0, 0, 0, 0, 0, 0, 0, 0, 0, 0, 0, 0, 0, 0, 0, 0, 0, 0, 0, 0, 0, 0, 0, 0, 0, 0, 0, 0, 0, 0, 0, 0, 0, 0, 0, 0, 0, 0, 0, 0, 0, 0, 0, 0, 0, 0, 0, 0, 0, 0, 0, 0, 0, 0, 0, 0, 0, 0, 0, 0, 0, 0, 0, 0, 0, 0, 0, 0, 0, 0, 0, 0, 0, 0, 0, 0, 0, 0, 0, 0, 0, 0, 0, 0, 0, 0, 0, 0, 0, 0, 0, 0, 0, 0, 0, 0, 0, 0, 0, 0, 0, 0, 0, 0, 0, 0, 0, 0, 0, 0, 0, 0, 0, 0, 0, 0, 0, 0, 0, 0, 0, 0, 0, 0, 0, 0, 0, 0, 0, 0, 0, 0, 0, 0, 0, 0, 0, 0, 0, 0, 0, 0, 0, 0, 0, 0, 0, 0, 0, 0, 0, 0, 0, 0, 0, 0, 0, 0, 0, 0, 0, 0, 0, 0, 0, 0, 0, 0, 0, 0, 0, 0, 0, 0, 0, 0, 0, 0, 0, 0, 0, 0, 0, 0, 0, 0, 0, 0, 0, 0, 0, 0, 0, 0, 0, 0, 0, 0, 0, 0, 0, 0, 0, 0, 0, 0, 0, 0, 0, 0, 0, 0, 0, 0, 0, 0, 0, 0, 0, 0, 0, 0, 0, 0, 0, 0, 0, 0, 0, 0, 0, 0, 0, 0, 0, 0, 0, 0, 0, 0, 0, 0, 0, 0, 0, 0, 0, 0, 1, 1, 1, 1, 1, 1, 1, 1, 1, 1, 1, 1, 1, 1, 1, 1, 1, 1, 1, 1, 1, 1, 1, 1, 1, 1, 1, 1, 1, 1, 1, 1, 1, 1, 1, 1, 1, 1, 1, 1, 1, 1, 1, 1, 1, 1, 1, 1, 1, 1, 1, 1, 1, 1, 1, 1, 1, 1, 1, 1, 1, 1, 1, 1, 1, 1, 1, 1, 1, 1, 1, 1, 1, 1, 1, 1, 1, 1, 1, 1, 1, 1, 1, 1, 1, 1, 1, 1, 1, 1, 1, 1, 1, 1, 1, 1, 1, 1, 1, 1, 1, 1, 1, 1, 1, 1, 1, 1, 1, 1, 1, 1, 1, 1, 1, 1, 1, 1, 1, 1, 1, 1, 1, 1, 1, 1, 1, 1, 1, 1, 1, 1, 1, 1, 1, 1, 1, 1, 1, 1, 1, 1, 1, 1, 1, 1, 1, 1, 1, 1, 1, 1, 1, 1, 1, 1, 0, 0, 0, 0, 0, 0, 0, 0, 0, 0, 0, 0, 0, 0, 0, 0, 0, 0, 0, 0, 0, 0, 0, 0, 0, 0, 0, 0, 0, 0, 0, 0, 0, 0, 0, 0, 0, 0, 0, 0, 0, 0, 0, 0, 0, 0, 0, 0, 0, 0, 0, 0, 0, 0, 0, 0, 0, 0, 0, 0, 0, 0, 0, 0, 0, 0, 0, 0, 0, 0, 0, 0, 0, 0, 0, 0, 0, 0, 0, 0, 0, 0, 0, 0, 0, 0, 0, 0, 0, 0, 0, 0, 0, 0, 0, 0, 0, 0, 0, 0, 0, 0, 0, 0, 0, 0, 0, 0, 0, 0, 0, 0, 0, 0, 0, 0, 0, 0, 0, 0, 0, 0, 0, 0, 0, 0, 0, 0, 0, 0, 0, 0, 0, 0, 0, 0, 0, 0, 0, 0, 0, 0, 0, 0, 0, 0, 0, 0, 0, 0, 0, 0, 0, 0, 0, 0, 0, 0, 0, 0, 0, 0, 0, 0, 0, 0, 0, 0, 0, 0, 0, 0, 0, 0])
me_circle_011.polygons.foreach_set('material_index', [1, 2, 2, 2, 2, 2, 2, 2, 2, 2, 2, 2, 2, 2, 2, 2, 2, 2, 2, 2, 2, 2, 1, 2, 2, 2, 2, 2, 2, 2, 2, 2, 2, 2, 2, 2, 2, 2, 2, 2, 2, 1, 2, 2, 2, 2, 2, 2, 2, 2, 2, 1, 1, 1, 1, 1, 2, 2, 1, 1, 2, 2, 2, 2, 2, 2, 2, 2, 2, 2, 2, 2, 2, 2, 2, 2, 2, 2, 2, 2, 2, 2, 1, 1, 1, 2, 2, 2, 2, 2, 2, 2, 2, 2, 2, 2, 2, 2, 2, 2, 2, 2, 2, 2, 2, 2, 1, 2, 2, 2, 2, 2, 2, 2, 2, 2, 2, 2, 2, 2, 2, 2, 2, 2, 2, 1, 2, 2, 2, 2, 2, 2, 2, 2, 2, 1, 1, 1, 1, 1, 2, 2, 1, 1, 2, 2, 2, 2, 2, 2, 2, 2, 2, 2, 2, 2, 2, 2, 2, 2, 2, 2, 2, 2, 2, 2, 1, 1, 2, 2, 2, 2, 2, 2, 2, 2, 2, 2, 2, 2, 2, 2, 2, 2, 2, 2, 2, 2, 2, 2, 2, 2, 2, 2, 2, 2, 2, 2, 2, 2, 2, 2, 2, 2, 2, 2, 2, 2, 2, 2, 2, 2, 2, 2, 2, 2, 2, 2, 1, 2, 2, 2, 2, 2, 2, 2, 2, 2, 2, 2, 2, 2, 2, 2, 2, 2, 2, 2, 2, 2, 1, 2, 2, 2, 2, 2, 2, 2, 2, 2, 2, 2, 2, 2, 2, 2, 2, 2, 2, 1, 2, 2, 2, 2, 2, 2, 2, 2, 2, 1, 1, 1, 1, 1, 2, 2, 1, 1, 2, 2, 2, 2, 2, 2, 2, 2, 2, 2, 2, 2, 2, 2, 2, 2, 2, 2, 2, 2, 2, 2, 1, 1, 3, 3, 3, 3, 3, 3, 3, 3, 3, 3, 3, 3, 1, 2, 2, 2, 2, 2, 2, 2, 2, 2, 2, 2, 2, 2, 2, 2, 2, 2, 2, 2, 2, 2, 1, 2, 2, 2, 2, 2, 2, 2, 2, 2, 2, 2, 2, 2, 2, 2, 2, 2, 2, 1, 2, 2, 2, 2, 2, 2, 2, 2, 2, 1, 1, 1, 1, 1, 2, 2, 1, 1, 2, 2, 2, 2, 2, 2, 2, 2, 2, 2, 2, 2, 2, 2, 2, 2, 2, 2, 2, 2, 2, 2, 1, 1, 0, 0, 0, 0, 0, 0, 0, 0, 0, 0, 0, 0, 0, 0, 0, 0, 0, 0, 0, 0, 0, 0, 0, 0, 0, 0, 0, 0, 0, 0, 0, 0, 0, 0, 0, 0, 0, 0, 0, 0, 0, 0, 0, 0, 0, 0, 0, 0, 0, 0, 0, 0, 0, 0, 0, 0, 0, 0, 0, 0, 0, 0, 0, 0, 0, 0, 0, 0, 0, 0, 0, 0, 0, 0, 0, 0, 0, 0, 0, 0, 0, 0, 0, 0, 0, 0, 0, 0, 0, 0, 0, 0, 0, 0, 0, 0, 0, 0, 0, 0, 0, 0, 0, 0, 0, 0, 0, 0, 0, 0, 0, 0, 0, 0, 0, 0, 0, 0, 0, 0, 0, 0, 0, 0, 0, 0, 0, 0, 0, 0, 0, 0, 0, 0, 0, 0, 0, 0, 0, 0, 0, 0, 0, 0, 0, 0, 0, 0, 0, 0, 0, 0, 0, 0, 0, 0, 0, 0, 0, 0, 0, 0, 0, 0, 0, 0, 0, 0, 0, 0, 0, 0, 0, 0, 0, 0, 0, 0, 0, 0, 0, 0, 0, 0, 0, 0, 0, 0, 0, 0, 0, 0, 0, 0, 0, 0, 0, 0, 0, 0, 0, 0, 0, 0, 0, 0, 0, 0, 0, 0, 0, 0, 0, 0, 0, 0, 0, 0, 0, 0, 0, 0, 0, 0, 0, 0, 0, 0, 0, 0, 0, 0, 0, 0, 0, 0, 0, 0, 0, 0, 0, 0, 0, 0, 0, 0, 0, 0, 0, 0, 0, 0, 0, 0, 0, 0, 0, 0, 0, 0, 0, 0, 0, 0, 0, 0, 4, 4, 4, 4, 4, 4, 4, 4, 4, 4, 4, 4, 4, 4, 4, 4, 4, 4, 4, 4, 4, 4, 4, 4, 4, 4, 4, 4, 4, 4, 4, 4, 4, 4, 4, 4, 4, 4, 4, 4, 4, 4, 4, 4, 4, 4, 4, 4, 4, 4, 4, 4, 4, 4, 4, 4, 4, 4, 4, 4, 4, 4, 4, 4])
_uv = me_circle_011.uv_layers.new(name='UVMap')
_uv.uv.foreach_set('vector', [0.5234, 0.3282, 1.03, 0.3282, 1.03, -0.003166, 0.5234, -0.003166, 0.0, 0.0, 1.0, 0.0, 1.0, 1.0, 0.0, 1.0, 0.0, 0.0, 1.0, 0.0, 1.0, 1.0, 0.0, 1.0, 0.0, 0.0, 1.0, 0.0, 1.0, 1.0, 0.0, 1.0, 0.0, 0.0, 1.0, 0.0, 1.0, 1.0, 0.0, 1.0, 0.0, 0.0, 1.0, 0.0, 1.0, 1.0, 0.0, 1.0, 0.0, 0.0, 1.0, 0.0, 1.0, 1.0, 0.0, 1.0, 0.0, 0.0, 1.0, 0.0, 1.0, 1.0, 0.0, 1.0, 0.0, 0.0, 1.0, 0.0, 1.0, 1.0, 0.0, 1.0, 0.0, 0.0, 1.0, 0.0, 1.0, 1.0, 0.0, 1.0, 0.0, 0.0, 1.0, 0.0, 1.0, 1.0, 0.0, 1.0, 0.0, 0.0, 1.0, 0.0, 1.0, 1.0, 0.0, 1.0, 0.0, 0.0, 1.0, 0.0, 1.0, 1.0, 0.0, 1.0, 0.0, 0.0, 1.0, 0.0, 1.0, 1.0, 0.0, 1.0, 0.0, 0.0, 1.0, 0.0, 1.0, 1.0, 0.0, 1.0, 0.0, 0.0, 1.0, 0.0, 1.0, 1.0, 0.0, 1.0, 0.0, 0.0, 1.0, 0.0, 1.0, 1.0, 0.0, 1.0, 0.0, 0.0, 1.0, 0.0, 1.0, 1.0, 0.0, 1.0, 0.0, 0.0, 1.0, 0.0, 1.0, 1.0, 0.0, 1.0, 0.0, 0.0, 1.0, 0.0, 1.0, 1.0, 0.0, 1.0, 0.0, 0.0, 1.0, 0.0, 1.0, 1.0, 0.0, 1.0, 0.0, 0.0, 1.0, 0.0, 1.0, 1.0, 0.0, 1.0, 0.5234, 0.3372, 0.06731, 0.3372, 0.06731, 0.02385, 0.5234, 0.02385, 0.0, 0.0, 1.0, 0.0, 1.0, 1.0, 0.0, 1.0, 0.0, 0.0, 1.0, 0.0, 1.0, 1.0, 0.0, 1.0, 0.0, 0.0, 1.0, 0.0, 1.0, 1.0, 0.0, 1.0, 0.0, 0.0, 1.0, 0.0, 1.0, 1.0, 0.0, 1.0, 0.0, 0.0, 1.0, 0.0, 1.0, 1.0, 0.0, 1.0, 0.0, 0.0, 1.0, 0.0, 1.0, 1.0, 0.0, 1.0, 0.0, 0.0, 1.0, 0.0, 1.0, 1.0, 0.0, 1.0, 0.0, 0.0, 1.0, 0.0, 1.0, 1.0, 0.0, 1.0, 0.0, 0.0, 1.0, 0.0, 1.0, 1.0, 0.0, 1.0, 0.0, 0.0, 1.0, 0.0, 1.0, 1.0, 0.0, 1.0, 0.0, 0.0, 1.0, 0.0, 1.0, 1.0, 0.0, 1.0, 0.0, 0.0, 1.0, 0.0, 1.0, 1.0, 0.0, 1.0, 0.0, 0.0, 1.0, 0.0, 1.0, 1.0, 0.0, 1.0, 0.0, 0.0, 1.0, 0.0, 1.0, 1.0, 0.0, 1.0, 0.0, 0.0, 1.0, 0.0, 1.0, 1.0, 0.0, 1.0, 0.0, 0.0, 1.0, 0.0, 1.0, 1.0, 0.0, 1.0, 0.0, 0.0, 1.0, 0.0, 1.0, 1.0, 0.0, 1.0, 0.0, 0.0, 1.0, 0.0, 1.0, 1.0, 0.0, 1.0, 0.9795, 0.3372, 0.5234, 0.3372, 0.5234, 0.02385, 0.9795, 0.02385, 0.0, 0.0, 1.0, 0.0, 1.0, 1.0, 0.0, 1.0, 0.0, 0.0, 1.0, 0.0, 1.0, 1.0, 0.0, 1.0, 0.0, 0.0, 1.0, 0.0, 1.0, 1.0, 0.0, 1.0, 0.0, 0.0, 1.0, 0.0, 1.0, 1.0, 0.0, 1.0, 0.0, 0.0, 1.0, 0.0, 1.0, 1.0, 0.0, 1.0, 0.0, 0.0, 1.0, 0.0, 1.0, 1.0, 0.0, 1.0, 0.0, 0.0, 1.0, 0.0, 1.0, 1.0, 0.0, 1.0, 0.0, 0.0, 1.0, 0.0, 1.0, 1.0, 0.0, 1.0, 0.0, 0.0, 1.0, 0.0, 1.0, 1.0, 0.0, 1.0, 0.01648, 0.3282, 0.5234, 0.3282, 0.5234, -0.003166, 0.01648, -0.003166, 0.01648, 0.9909, 0.5234, 0.9909, 0.5234, 0.6595, 0.01648, 0.6595, 0.01648, 0.6595, 0.5234, 0.6595, 0.5234, 0.3282, 0.01648, 0.3282, 0.9795, 0.9639, 0.5234, 0.9639, 0.5234, 0.6505, 0.9795, 0.6505, 0.9795, 0.6505, 0.5234, 0.6505, 0.5234, 0.3372, 0.9795, 0.3372, 0.0, 0.0, 1.0, 0.0, 1.0, 1.0, 0.0, 1.0, 0.0, 0.0, 1.0, 0.0, 1.0, 1.0, 0.0, 1.0, 0.5234, 0.9639, 0.06731, 0.9639, 0.06731, 0.6505, 0.5234, 0.6505, 0.5234, 0.6505, 0.06731, 0.6505, 0.06731, 0.3372, 0.5234, 0.3372, 0.0, 0.0, 1.0, 0.0, 1.0, 1.0, 0.0, 1.0, 0.0, 0.0, 1.0, 0.0, 1.0, 1.0, 0.0, 1.0, 0.0, 0.0, 1.0, 0.0, 1.0, 1.0, 0.0, 1.0, 0.0, 0.0, 1.0, 0.0, 1.0, 1.0, 0.0, 1.0, 0.0, 0.0, 1.0, 0.0, 1.0, 1.0, 0.0, 1.0, 0.0, 0.0, 1.0, 0.0, 1.0, 1.0, 0.0, 1.0, 0.0, 0.0, 1.0, 0.0, 1.0, 1.0, 0.0, 1.0, 0.0, 0.0, 1.0, 0.0, 1.0, 1.0, 0.0, 1.0, 0.0, 0.0, 1.0, 0.0, 1.0, 1.0, 0.0, 1.0, 0.0, 0.0, 1.0, 0.0, 1.0, 1.0, 0.0, 1.0, 0.0, 0.0, 1.0, 0.0, 1.0, 1.0, 0.0, 1.0, 0.0, 0.0, 1.0, 0.0, 1.0, 1.0, 0.0, 1.0, 0.0, 0.0, 1.0, 0.0, 1.0, 1.0, 0.0, 1.0, 0.0, 0.0, 1.0, 0.0, 1.0, 1.0, 0.0, 1.0, 0.0, 0.0, 1.0, 0.0, 1.0, 1.0, 0.0, 1.0, 0.0, 0.0, 1.0, 0.0, 1.0, 1.0, 0.0, 1.0, 0.0, 0.0, 1.0, 0.0, 1.0, 1.0, 0.0, 1.0, 0.0, 0.0, 1.0, 0.0, 1.0, 1.0, 0.0, 1.0, 0.0, 0.0, 1.0, 0.0, 1.0, 1.0, 0.0, 1.0, 0.0, 0.0, 1.0, 0.0, 1.0, 1.0, 0.0, 1.0, 0.0, 0.0, 1.0, 0.0, 1.0, 1.0, 0.0, 1.0, 0.0, 0.0, 1.0, 0.0, 1.0, 1.0, 0.0, 1.0, 0.5234, 0.9909, 1.03, 0.9909, 1.03, 0.6595, 0.5234, 0.6595, 0.5234, 0.6595, 1.03, 0.6595, 1.03, 0.3282, 0.5234, 0.3282, 0.5234, 0.3282, 1.03, 0.3282, 1.03, -0.003166, 0.5234, -0.003166, 0.0, 0.0, 1.0, 0.0, 1.0, 1.0, 0.0, 1.0, 0.0, 0.0, 1.0, 0.0, 1.0, 1.0, 0.0, 1.0, 0.0, 0.0, 1.0, 0.0, 1.0, 1.0, 0.0, 1.0, 0.0, 0.0, 1.0, 0.0, 1.0, 1.0, 0.0, 1.0, 0.0, 0.0, 1.0, 0.0, 1.0, 1.0, 0.0, 1.0, 0.0, 0.0, 1.0, 0.0, 1.0, 1.0, 0.0, 1.0, 0.0, 0.0, 1.0, 0.0, 1.0, 1.0, 0.0, 1.0, 0.0, 0.0, 1.0, 0.0, 1.0, 1.0, 0.0, 1.0, 0.0, 0.0, 1.0, 0.0, 1.0, 1.0, 0.0, 1.0, 0.0, 0.0, 1.0, 0.0, 1.0, 1.0, 0.0, 1.0, 0.0, 0.0, 1.0, 0.0, 1.0, 1.0, 0.0, 1.0, 0.0, 0.0, 1.0, 0.0, 1.0, 1.0, 0.0, 1.0, 0.0, 0.0, 1.0, 0.0, 1.0, 1.0, 0.0, 1.0, 0.0, 0.0, 1.0, 0.0, 1.0, 1.0, 0.0, 1.0, 0.0, 0.0, 1.0, 0.0, 1.0, 1.0, 0.0, 1.0, 0.0, 0.0, 1.0, 0.0, 1.0, 1.0, 0.0, 1.0, 0.0, 0.0, 1.0, 0.0, 1.0, 1.0, 0.0, 1.0, 0.0, 0.0, 1.0, 0.0, 1.0, 1.0, 0.0, 1.0, 0.0, 0.0, 1.0, 0.0, 1.0, 1.0, 0.0, 1.0, 0.0, 0.0, 1.0, 0.0, 1.0, 1.0, 0.0, 1.0, 0.0, 0.0, 1.0, 0.0, 1.0, 1.0, 0.0, 1.0, 0.5234, 0.3372, 0.06731, 0.3372, 0.06731, 0.02385, 0.5234, 0.02385, 0.0, 0.0, 1.0, 0.0, 1.0, 1.0, 0.0, 1.0, 0.0, 0.0, 1.0, 0.0, 1.0, 1.0, 0.0, 1.0, 0.0, 0.0, 1.0, 0.0, 1.0, 1.0, 0.0, 1.0, 0.0, 0.0, 1.0, 0.0, 1.0, 1.0, 0.0, 1.0, 0.0, 0.0, 1.0, 0.0, 1.0, 1.0, 0.0, 1.0, 0.0, 0.0, 1.0, 0.0, 1.0, 1.0, 0.0, 1.0, 0.0, 0.0, 1.0, 0.0, 1.0, 1.0, 0.0, 1.0, 0.0, 0.0, 1.0, 0.0, 1.0, 1.0, 0.0, 1.0, 0.0, 0.0, 1.0, 0.0, 1.0, 1.0, 0.0, 1.0, 0.0, 0.0, 1.0, 0.0, 1.0, 1.0, 0.0, 1.0, 0.0, 0.0, 1.0, 0.0, 1.0, 1.0, 0.0, 1.0, 0.0, 0.0, 1.0, 0.0, 1.0, 1.0, 0.0, 1.0, 0.0, 0.0, 1.0, 0.0, 1.0, 1.0, 0.0, 1.0, 0.0, 0.0, 1.0, 0.0, 1.0, 1.0, 0.0, 1.0, 0.0, 0.0, 1.0, 0.0, 1.0, 1.0, 0.0, 1.0, 0.0, 0.0, 1.0, 0.0, 1.0, 1.0, 0.0, 1.0, 0.0, 0.0, 1.0, 0.0, 1.0, 1.0, 0.0, 1.0, 0.0, 0.0, 1.0, 0.0, 1.0, 1.0, 0.0, 1.0, 0.9795, 0.3372, 0.5234, 0.3372, 0.5234, 0.02385, 0.9795, 0.02385, 0.0, 0.0, 1.0, 0.0, 1.0, 1.0, 0.0, 1.0, 0.0, 0.0, 1.0, 0.0, 1.0, 1.0, 0.0, 1.0, 0.0, 0.0, 1.0, 0.0, 1.0, 1.0, 0.0, 1.0, 0.0, 0.0, 1.0, 0.0, 1.0, 1.0, 0.0, 1.0, 0.0, 0.0, 1.0, 0.0, 1.0, 1.0, 0.0, 1.0, 0.0, 0.0, 1.0, 0.0, 1.0, 1.0, 0.0, 1.0, 0.0, 0.0, 1.0, 0.0, 1.0, 1.0, 0.0, 1.0, 0.0, 0.0, 1.0, 0.0, 1.0, 1.0, 0.0, 1.0, 0.0, 0.0, 1.0, 0.0, 1.0, 1.0, 0.0, 1.0, 0.01648, 0.3282, 0.5234, 0.3282, 0.5234, -0.003166, 0.01648, -0.003166, 0.01648, 0.9909, 0.5234, 0.9909, 0.5234, 0.6595, 0.01648, 0.6595, 0.01648, 0.6595, 0.5234, 0.6595, 0.5234, 0.3282, 0.01648, 0.3282, 0.9795, 0.9639, 0.5234, 0.9639, 0.5234, 0.6505, 0.9795, 0.6505, 0.9795, 0.6505, 0.5234, 0.6505, 0.5234, 0.3372, 0.9795, 0.3372, 0.0, 0.0, 1.0, 0.0, 1.0, 1.0, 0.0, 1.0, 0.0, 0.0, 1.0, 0.0, 1.0, 1.0, 0.0, 1.0, 0.5234, 0.9639, 0.06731, 0.9639, 0.06731, 0.6505, 0.5234, 0.6505, 0.5234, 0.6505, 0.06731, 0.6505, 0.06731, 0.3372, 0.5234, 0.3372, 0.0, 0.0, 1.0, 0.0, 1.0, 1.0, 0.0, 1.0, 0.0, 0.0, 1.0, 0.0, 1.0, 1.0, 0.0, 1.0, 0.0, 0.0, 1.0, 0.0, 1.0, 1.0, 0.0, 1.0, 0.0, 0.0, 1.0, 0.0, 1.0, 1.0, 0.0, 1.0, 0.0, 0.0, 1.0, 0.0, 1.0, 1.0, 0.0, 1.0, 0.0, 0.0, 1.0, 0.0, 1.0, 1.0, 0.0, 1.0, 0.0, 0.0, 1.0, 0.0, 1.0, 1.0, 0.0, 1.0, 0.0, 0.0, 1.0, 0.0, 1.0, 1.0, 0.0, 1.0, 0.0, 0.0, 1.0, 0.0, 1.0, 1.0, 0.0, 1.0, 0.0, 0.0, 1.0, 0.0, 1.0, 1.0, 0.0, 1.0, 0.0, 0.0, 1.0, 0.0, 1.0, 1.0, 0.0, 1.0, 0.0, 0.0, 1.0, 0.0, 1.0, 1.0, 0.0, 1.0, 0.0, 0.0, 1.0, 0.0, 1.0, 1.0, 0.0, 1.0, 0.0, 0.0, 1.0, 0.0, 1.0, 1.0, 0.0, 1.0, 0.0, 0.0, 1.0, 0.0, 1.0, 1.0, 0.0, 1.0, 0.0, 0.0, 1.0, 0.0, 1.0, 1.0, 0.0, 1.0, 0.0, 0.0, 1.0, 0.0, 1.0, 1.0, 0.0, 1.0, 0.0, 0.0, 1.0, 0.0, 1.0, 1.0, 0.0, 1.0, 0.0, 0.0, 1.0, 0.0, 1.0, 1.0, 0.0, 1.0, 0.0, 0.0, 1.0, 0.0, 1.0, 1.0, 0.0, 1.0, 0.0, 0.0, 1.0, 0.0, 1.0, 1.0, 0.0, 1.0, 0.0, 0.0, 1.0, 0.0, 1.0, 1.0, 0.0, 1.0, 0.5234, 0.9909, 1.03, 0.9909, 1.03, 0.6595, 0.5234, 0.6595, 0.5234, 0.6595, 1.03, 0.6595, 1.03, 0.3282, 0.5234, 0.3282, 0.0, 0.0, 0.0, 0.0, 0.0, 0.0, 0.0, 0.0, 0.0, 0.0, 0.0, 0.0, 0.0, 0.0, 0.0, 0.0, 0.0, 0.0, 0.0, 0.0, 0.0, 0.0, 0.0, 0.0, 0.0, 0.0, 0.0, 0.0, 0.0, 0.0, 0.0, 0.0, 0.0, 0.0, 0.0, 0.0, 0.0, 0.0, 0.0, 0.0, 0.0, 0.0, 0.0, 0.0, 0.0, 0.0, 0.0, 0.0, 0.0, 0.0, 0.0, 0.0, 0.0, 0.0, 0.0, 0.0, 0.0, 0.0, 0.0, 0.0, 0.0, 0.0, 0.0, 0.0, 0.0, 0.0, 0.0, 0.0, 0.0, 0.0, 0.0, 0.0, 0.0, 0.0, 0.0, 0.0, 0.0, 0.0, 0.0, 0.0, 0.0, 0.0, 0.0, 0.0, 0.0, 0.0, 0.0, 0.0, 0.0, 0.0, 0.0, 0.0, 0.0, 0.0, 0.0, 0.0, 0.0, 0.0, 0.0, 0.0, 0.0, 0.0, 0.0, 0.0, 0.0, 0.0, 0.0, 0.0, 0.0, 0.0, 0.0, 0.0, 0.0, 0.0, 0.0, 0.0, 0.0, 0.0, 0.0, 0.0, 0.0, 0.0, 0.0, 0.0, 0.0, 0.0, 0.0, 0.0, 0.0, 0.0, 0.0, 0.0, 0.0, 0.0, 0.0, 0.0, 0.0, 0.0, 0.0, 0.0, 0.0, 0.0, 0.0, 0.0, 0.0, 0.0, 0.0, 0.0, 0.0, 0.0, 0.0, 0.0, 0.0, 0.0, 0.0, 0.0, 0.0, 0.0, 0.0, 0.0, 0.0, 0.0, 0.0, 0.0, 0.0, 0.0, 0.0, 0.0, 0.0, 0.0, 0.0, 0.0, 0.0, 0.0, 0.0, 0.0, 0.0, 0.0, 0.0, 0.0, 0.0, 0.0, 0.0, 0.0, 0.0, 0.0, 0.0, 0.0, 0.0, 0.0, 0.0, 0.0, 0.0, 0.0, 0.0, 0.0, 0.0, 0.0, 0.0, 0.0, 0.0, 0.0, 0.0, 0.0, 0.0, 0.0, 0.0, 0.0, 0.0, 0.0, 0.0, 0.0, 0.0, 0.0, 0.0, 0.0, 0.0, 0.0, 0.0, 0.0, 0.0, 0.0, 0.0, 0.0, 0.0, 0.0, 0.0, 0.0, 0.0, 0.0, 0.0, 0.0, 0.0, 0.0, 0.0, 0.0, 0.0, 0.0, 0.0, 0.0, 0.0, 0.0, 0.0, 0.0, 0.0, 0.0, 0.0, 0.0, 0.0, 0.0, 0.0, 0.0, 0.0, 0.0, 0.0, 0.0, 0.0, 0.0, 0.0, 0.0, 0.0, 0.0, 0.0, 0.0, 0.0, 0.0, 0.0, 0.0, 0.0, 0.0, 0.0, 0.0, 0.0, 0.0, 0.0, 0.0, 0.0, 0.0, 0.0, 0.0, 0.0, 0.0, 0.0, 0.0, 0.0, 0.0, 0.0, 0.0, 0.0, 0.0, 0.0, 0.0, 0.0, 0.0, 0.0, 0.0, 0.0, 0.0, 0.0, 0.0, 0.0, 0.0, 0.0, 0.0, 0.0, 0.0, 0.0, 0.0, 0.0, 0.0, 0.0, 0.0, 0.0, 0.0, 0.0, 0.0, 0.0, 0.0, 0.0, 0.0, 0.0, 0.0, 0.0, 0.0, 0.0, 0.0, 0.0, 0.0, 0.0, 0.0, 0.0, 0.0, 0.0, 0.0, 0.0, 0.0, 0.0, 0.0, 0.0, 0.0, 0.0, 0.0, 0.0, 0.0, 0.0, 0.0, 0.0, 0.0, 0.0, 0.0, 0.0, 0.0, 0.0, 0.0, 0.0, 0.0, 0.0, 0.0, 0.0, 0.0, 0.0, 0.0, 0.0, 0.0, 0.0, 0.0, 0.0, 0.0, 0.0, 0.0, 0.0, 0.0, 0.0, 0.0, 0.0, 0.0, 0.0, 0.0, 0.0, 0.0, 0.0, 0.0, 0.0, 0.0, 0.0, 0.0, 0.0, 0.0, 0.0, 0.0, 0.0, 0.0, 0.0, 0.0, 0.0, 0.0, 0.0, 0.0, 0.0, 0.0, 0.0, 0.0, 0.0, 0.0, 0.0, 0.0, 0.0, 0.0, 0.5234, 0.3282, 1.03, 0.3282, 1.03, -0.003166, 0.5234, -0.003166, 0.0, 0.0, 1.0, 0.0, 1.0, 1.0, 0.0, 1.0, 0.0, 0.0, 1.0, 0.0, 1.0, 1.0, 0.0, 1.0, 0.0, 0.0, 1.0, 0.0, 1.0, 1.0, 0.0, 1.0, 0.0, 0.0, 1.0, 0.0, 1.0, 1.0, 0.0, 1.0, 0.0, 0.0, 1.0, 0.0, 1.0, 1.0, 0.0, 1.0, 0.0, 0.0, 1.0, 0.0, 1.0, 1.0, 0.0, 1.0, 0.0, 0.0, 1.0, 0.0, 1.0, 1.0, 0.0, 1.0, 0.0, 0.0, 1.0, 0.0, 1.0, 1.0, 0.0, 1.0, 0.0, 0.0, 1.0, 0.0, 1.0, 1.0, 0.0, 1.0, 0.0, 0.0, 1.0, 0.0, 1.0, 1.0, 0.0, 1.0, 0.0, 0.0, 1.0, 0.0, 1.0, 1.0, 0.0, 1.0, 0.0, 0.0, 1.0, 0.0, 1.0, 1.0, 0.0, 1.0, 0.0, 0.0, 1.0, 0.0, 1.0, 1.0, 0.0, 1.0, 0.0, 0.0, 1.0, 0.0, 1.0, 1.0, 0.0, 1.0, 0.0, 0.0, 1.0, 0.0, 1.0, 1.0, 0.0, 1.0, 0.0, 0.0, 1.0, 0.0, 1.0, 1.0, 0.0, 1.0, 0.0, 0.0, 1.0, 0.0, 1.0, 1.0, 0.0, 1.0, 0.0, 0.0, 1.0, 0.0, 1.0, 1.0, 0.0, 1.0, 0.0, 0.0, 1.0, 0.0, 1.0, 1.0, 0.0, 1.0, 0.0, 0.0, 1.0, 0.0, 1.0, 1.0, 0.0, 1.0, 0.0, 0.0, 1.0, 0.0, 1.0, 1.0, 0.0, 1.0, 0.5234, 0.3372, 0.06731, 0.3372, 0.06731, 0.02385, 0.5234, 0.02385, 0.0, 0.0, 1.0, 0.0, 1.0, 1.0, 0.0, 1.0, 0.0, 0.0, 1.0, 0.0, 1.0, 1.0, 0.0, 1.0, 0.0, 0.0, 1.0, 0.0, 1.0, 1.0, 0.0, 1.0, 0.0, 0.0, 1.0, 0.0, 1.0, 1.0, 0.0, 1.0, 0.0, 0.0, 1.0, 0.0, 1.0, 1.0, 0.0, 1.0, 0.0, 0.0, 1.0, 0.0, 1.0, 1.0, 0.0, 1.0, 0.0, 0.0, 1.0, 0.0, 1.0, 1.0, 0.0, 1.0, 0.0, 0.0, 1.0, 0.0, 1.0, 1.0, 0.0, 1.0, 0.0, 0.0, 1.0, 0.0, 1.0, 1.0, 0.0, 1.0, 0.0, 0.0, 1.0, 0.0, 1.0, 1.0, 0.0, 1.0, 0.0, 0.0, 1.0, 0.0, 1.0, 1.0, 0.0, 1.0, 0.0, 0.0, 1.0, 0.0, 1.0, 1.0, 0.0, 1.0, 0.0, 0.0, 1.0, 0.0, 1.0, 1.0, 0.0, 1.0, 0.0, 0.0, 1.0, 0.0, 1.0, 1.0, 0.0, 1.0, 0.0, 0.0, 1.0, 0.0, 1.0, 1.0, 0.0, 1.0, 0.0, 0.0, 1.0, 0.0, 1.0, 1.0, 0.0, 1.0, 0.0, 0.0, 1.0, 0.0, 1.0, 1.0, 0.0, 1.0, 0.0, 0.0, 1.0, 0.0, 1.0, 1.0, 0.0, 1.0, 0.9795, 0.3372, 0.5234, 0.3372, 0.5234, 0.02385, 0.9795, 0.02385, 0.0, 0.0, 1.0, 0.0, 1.0, 1.0, 0.0, 1.0, 0.0, 0.0, 1.0, 0.0, 1.0, 1.0, 0.0, 1.0, 0.0, 0.0, 1.0, 0.0, 1.0, 1.0, 0.0, 1.0, 0.0, 0.0, 1.0, 0.0, 1.0, 1.0, 0.0, 1.0, 0.0, 0.0, 1.0, 0.0, 1.0, 1.0, 0.0, 1.0, 0.0, 0.0, 1.0, 0.0, 1.0, 1.0, 0.0, 1.0, 0.0, 0.0, 1.0, 0.0, 1.0, 1.0, 0.0, 1.0, 0.0, 0.0, 1.0, 0.0, 1.0, 1.0, 0.0, 1.0, 0.0, 0.0, 1.0, 0.0, 1.0, 1.0, 0.0, 1.0, 0.01648, 0.3282, 0.5234, 0.3282, 0.5234, -0.003166, 0.01648, -0.003166, 0.01648, 0.9909, 0.5234, 0.9909, 0.5234, 0.6595, 0.01648, 0.6595, 0.01648, 0.6595, 0.5234, 0.6595, 0.5234, 0.3282, 0.01648, 0.3282, 0.9795, 0.9639, 0.5234, 0.9639, 0.5234, 0.6505, 0.9795, 0.6505, 0.9795, 0.6505, 0.5234, 0.6505, 0.5234, 0.3372, 0.9795, 0.3372, 0.0, 0.0, 1.0, 0.0, 1.0, 1.0, 0.0, 1.0, 0.0, 0.0, 1.0, 0.0, 1.0, 1.0, 0.0, 1.0, 0.5234, 0.9639, 0.06731, 0.9639, 0.06731, 0.6505, 0.5234, 0.6505, 0.5234, 0.6505, 0.06731, 0.6505, 0.06731, 0.3372, 0.5234, 0.3372, 0.0, 0.0, 1.0, 0.0, 1.0, 1.0, 0.0, 1.0, 0.0, 0.0, 1.0, 0.0, 1.0, 1.0, 0.0, 1.0, 0.0, 0.0, 1.0, 0.0, 1.0, 1.0, 0.0, 1.0, 0.0, 0.0, 1.0, 0.0, 1.0, 1.0, 0.0, 1.0, 0.0, 0.0, 1.0, 0.0, 1.0, 1.0, 0.0, 1.0, 0.0, 0.0, 1.0, 0.0, 1.0, 1.0, 0.0, 1.0, 0.0, 0.0, 1.0, 0.0, 1.0, 1.0, 0.0, 1.0, 0.0, 0.0, 1.0, 0.0, 1.0, 1.0, 0.0, 1.0, 0.0, 0.0, 1.0, 0.0, 1.0, 1.0, 0.0, 1.0, 0.0, 0.0, 1.0, 0.0, 1.0, 1.0, 0.0, 1.0, 0.0, 0.0, 1.0, 0.0, 1.0, 1.0, 0.0, 1.0, 0.0, 0.0, 1.0, 0.0, 1.0, 1.0, 0.0, 1.0, 0.0, 0.0, 1.0, 0.0, 1.0, 1.0, 0.0, 1.0, 0.0, 0.0, 1.0, 0.0, 1.0, 1.0, 0.0, 1.0, 0.0, 0.0, 1.0, 0.0, 1.0, 1.0, 0.0, 1.0, 0.0, 0.0, 1.0, 0.0, 1.0, 1.0, 0.0, 1.0, 0.0, 0.0, 1.0, 0.0, 1.0, 1.0, 0.0, 1.0, 0.0, 0.0, 1.0, 0.0, 1.0, 1.0, 0.0, 1.0, 0.0, 0.0, 1.0, 0.0, 1.0, 1.0, 0.0, 1.0, 0.0, 0.0, 1.0, 0.0, 1.0, 1.0, 0.0, 1.0, 0.0, 0.0, 1.0, 0.0, 1.0, 1.0, 0.0, 1.0, 0.0, 0.0, 1.0, 0.0, 1.0, 1.0, 0.0, 1.0, 0.5234, 0.9909, 1.03, 0.9909, 1.03, 0.6595, 0.5234, 0.6595, 0.5234, 0.6595, 1.03, 0.6595, 1.03, 0.3282, 0.5234, 0.3282, 0.5014, 0.5003, 0.9923, 0.5003, 0.9923, 0.9912, 0.5014, 0.9912, 0.9923, 0.5003, 0.9923, 0.9912, 0.9923, 0.9912, 0.9923, 0.5003, 0.01054, 0.5003, 0.01054, 0.00942, 0.01054, 0.00942, 0.01054, 0.5003, 0.5014, 0.9912, 0.01054, 0.9912, 0.01054, 0.9912, 0.5014, 0.9912, 0.5014, 0.00942, 0.9923, 0.00942, 0.9923, 0.00942, 0.5014, 0.00942, 0.01054, 0.00942, 0.5014, 0.00942, 0.5014, 0.00942, 0.01054, 0.00942, 0.9923, 0.9912, 0.5014, 0.9912, 0.5014, 0.9912, 0.9923, 0.9912, 0.01054, 0.5003, 0.5014, 0.5003, 0.5014, 0.9912, 0.01054, 0.9912, 0.01054, 0.00942, 0.5014, 0.00942, 0.5014, 0.5003, 0.01054, 0.5003, 0.01054, 0.9912, 0.01054, 0.5003, 0.01054, 0.5003, 0.01054, 0.9912, 0.9923, 0.00942, 0.9923, 0.5003, 0.9923, 0.5003, 0.9923, 0.00942, 0.5014, 0.00942, 0.9923, 0.00942, 0.9923, 0.5003, 0.5014, 0.5003, 0.5234, 0.3282, 1.03, 0.3282, 1.03, -0.003166, 0.5234, -0.003166, 0.0, 0.0, 1.0, 0.0, 1.0, 1.0, 0.0, 1.0, 0.0, 0.0, 1.0, 0.0, 1.0, 1.0, 0.0, 1.0, 0.0, 0.0, 1.0, 0.0, 1.0, 1.0, 0.0, 1.0, 0.0, 0.0, 1.0, 0.0, 1.0, 1.0, 0.0, 1.0, 0.0, 0.0, 1.0, 0.0, 1.0, 1.0, 0.0, 1.0, 0.0, 0.0, 1.0, 0.0, 1.0, 1.0, 0.0, 1.0, 0.0, 0.0, 1.0, 0.0, 1.0, 1.0, 0.0, 1.0, 0.0, 0.0, 1.0, 0.0, 1.0, 1.0, 0.0, 1.0, 0.0, 0.0, 1.0, 0.0, 1.0, 1.0, 0.0, 1.0, 0.0, 0.0, 1.0, 0.0, 1.0, 1.0, 0.0, 1.0, 0.0, 0.0, 1.0, 0.0, 1.0, 1.0, 0.0, 1.0, 0.0, 0.0, 1.0, 0.0, 1.0, 1.0, 0.0, 1.0, 0.0, 0.0, 1.0, 0.0, 1.0, 1.0, 0.0, 1.0, 0.0, 0.0, 1.0, 0.0, 1.0, 1.0, 0.0, 1.0, 0.0, 0.0, 1.0, 0.0, 1.0, 1.0, 0.0, 1.0, 0.0, 0.0, 1.0, 0.0, 1.0, 1.0, 0.0, 1.0, 0.0, 0.0, 1.0, 0.0, 1.0, 1.0, 0.0, 1.0, 0.0, 0.0, 1.0, 0.0, 1.0, 1.0, 0.0, 1.0, 0.0, 0.0, 1.0, 0.0, 1.0, 1.0, 0.0, 1.0, 0.0, 0.0, 1.0, 0.0, 1.0, 1.0, 0.0, 1.0, 0.0, 0.0, 1.0, 0.0, 1.0, 1.0, 0.0, 1.0, 0.5234, 0.3372, 0.06731, 0.3372, 0.06731, 0.02385, 0.5234, 0.02385, 0.0, 0.0, 1.0, 0.0, 1.0, 1.0, 0.0, 1.0, 0.0, 0.0, 1.0, 0.0, 1.0, 1.0, 0.0, 1.0, 0.0, 0.0, 1.0, 0.0, 1.0, 1.0, 0.0, 1.0, 0.0, 0.0, 1.0, 0.0, 1.0, 1.0, 0.0, 1.0, 0.0, 0.0, 1.0, 0.0, 1.0, 1.0, 0.0, 1.0, 0.0, 0.0, 1.0, 0.0, 1.0, 1.0, 0.0, 1.0, 0.0, 0.0, 1.0, 0.0, 1.0, 1.0, 0.0, 1.0, 0.0, 0.0, 1.0, 0.0, 1.0, 1.0, 0.0, 1.0, 0.0, 0.0, 1.0, 0.0, 1.0, 1.0, 0.0, 1.0, 0.0, 0.0, 1.0, 0.0, 1.0, 1.0, 0.0, 1.0, 0.0, 0.0, 1.0, 0.0, 1.0, 1.0, 0.0, 1.0, 0.0, 0.0, 1.0, 0.0, 1.0, 1.0, 0.0, 1.0, 0.0, 0.0, 1.0, 0.0, 1.0, 1.0, 0.0, 1.0, 0.0, 0.0, 1.0, 0.0, 1.0, 1.0, 0.0, 1.0, 0.0, 0.0, 1.0, 0.0, 1.0, 1.0, 0.0, 1.0, 0.0, 0.0, 1.0, 0.0, 1.0, 1.0, 0.0, 1.0, 0.0, 0.0, 1.0, 0.0, 1.0, 1.0, 0.0, 1.0, 0.0, 0.0, 1.0, 0.0, 1.0, 1.0, 0.0, 1.0, 0.9795, 0.3372, 0.5234, 0.3372, 0.5234, 0.02385, 0.9795, 0.02385, 0.0, 0.0, 1.0, 0.0, 1.0, 1.0, 0.0, 1.0, 0.0, 0.0, 1.0, 0.0, 1.0, 1.0, 0.0, 1.0, 0.0, 0.0, 1.0, 0.0, 1.0, 1.0, 0.0, 1.0, 0.0, 0.0, 1.0, 0.0, 1.0, 1.0, 0.0, 1.0, 0.0, 0.0, 1.0, 0.0, 1.0, 1.0, 0.0, 1.0, 0.0, 0.0, 1.0, 0.0, 1.0, 1.0, 0.0, 1.0, 0.0, 0.0, 1.0, 0.0, 1.0, 1.0, 0.0, 1.0, 0.0, 0.0, 1.0, 0.0, 1.0, 1.0, 0.0, 1.0, 0.0, 0.0, 1.0, 0.0, 1.0, 1.0, 0.0, 1.0, 0.01648, 0.3282, 0.5234, 0.3282, 0.5234, -0.003166, 0.01648, -0.003166, 0.01648, 0.9909, 0.5234, 0.9909, 0.5234, 0.6595, 0.01648, 0.6595, 0.01648, 0.6595, 0.5234, 0.6595, 0.5234, 0.3282, 0.01648, 0.3282, 0.9795, 0.9639, 0.5234, 0.9639, 0.5234, 0.6505, 0.9795, 0.6505, 0.9795, 0.6505, 0.5234, 0.6505, 0.5234, 0.3372, 0.9795, 0.3372, 0.0, 0.0, 1.0, 0.0, 1.0, 1.0, 0.0, 1.0, 0.0, 0.0, 1.0, 0.0, 1.0, 1.0, 0.0, 1.0, 0.5234, 0.9639, 0.06731, 0.9639, 0.06731, 0.6505, 0.5234, 0.6505, 0.5234, 0.6505, 0.06731, 0.6505, 0.06731, 0.3372, 0.5234, 0.3372, 0.0, 0.0, 1.0, 0.0, 1.0, 1.0, 0.0, 1.0, 0.0, 0.0, 1.0, 0.0, 1.0, 1.0, 0.0, 1.0, 0.0, 0.0, 1.0, 0.0, 1.0, 1.0, 0.0, 1.0, 0.0, 0.0, 1.0, 0.0, 1.0, 1.0, 0.0, 1.0, 0.0, 0.0, 1.0, 0.0, 1.0, 1.0, 0.0, 1.0, 0.0, 0.0, 1.0, 0.0, 1.0, 1.0, 0.0, 1.0, 0.0, 0.0, 1.0, 0.0, 1.0, 1.0, 0.0, 1.0, 0.0, 0.0, 1.0, 0.0, 1.0, 1.0, 0.0, 1.0, 0.0, 0.0, 1.0, 0.0, 1.0, 1.0, 0.0, 1.0, 0.0, 0.0, 1.0, 0.0, 1.0, 1.0, 0.0, 1.0, 0.0, 0.0, 1.0, 0.0, 1.0, 1.0, 0.0, 1.0, 0.0, 0.0, 1.0, 0.0, 1.0, 1.0, 0.0, 1.0, 0.0, 0.0, 1.0, 0.0, 1.0, 1.0, 0.0, 1.0, 0.0, 0.0, 1.0, 0.0, 1.0, 1.0, 0.0, 1.0, 0.0, 0.0, 1.0, 0.0, 1.0, 1.0, 0.0, 1.0, 0.0, 0.0, 1.0, 0.0, 1.0, 1.0, 0.0, 1.0, 0.0, 0.0, 1.0, 0.0, 1.0, 1.0, 0.0, 1.0, 0.0, 0.0, 1.0, 0.0, 1.0, 1.0, 0.0, 1.0, 0.0, 0.0, 1.0, 0.0, 1.0, 1.0, 0.0, 1.0, 0.0, 0.0, 1.0, 0.0, 1.0, 1.0, 0.0, 1.0, 0.0, 0.0, 1.0, 0.0, 1.0, 1.0, 0.0, 1.0, 0.0, 0.0, 1.0, 0.0, 1.0, 1.0, 0.0, 1.0, 0.5234, 0.9909, 1.03, 0.9909, 1.03, 0.6595, 0.5234, 0.6595, 0.5234, 0.6595, 1.03, 0.6595, 1.03, 0.3282, 0.5234, 0.3282, 0.0, 0.0, 0.0, 0.0, 0.0, 0.0, 0.0, 0.0, 0.0, 0.0, 0.0, 0.0, 0.0, 0.0, 0.0, 0.0, 0.0, 0.0, 0.0, 0.0, 0.0, 0.0, 0.0, 0.0, 0.0, 0.0, 0.0, 0.0, 0.0, 0.0, 0.0, 0.0, 0.0, 0.0, 0.0, 0.0, 0.0, 0.0, 0.0, 0.0, 0.0, 0.0, 0.0, 0.0, 0.0, 0.0, 0.0, 0.0, 0.0, 0.0, 0.0, 0.0, 0.0, 0.0, 0.0, 0.0, 0.0, 0.0, 0.0, 0.0, 0.0, 0.0, 0.0, 0.0, 0.0, 0.0, 0.0, 0.0, 0.0, 0.0, 0.0, 0.0, 0.0, 0.0, 0.0, 0.0, 0.0, 0.0, 0.0, 0.0, 0.0, 0.0, 0.0, 0.0, 0.0, 0.0, 0.0, 0.0, 0.0, 0.0, 0.0, 0.0, 0.0, 0.0, 0.0, 0.0, 0.0, 0.0, 0.0, 0.0, 0.0, 0.0, 0.0, 0.0, 0.0, 0.0, 0.0, 0.0, 0.0, 0.0, 0.0, 0.0, 0.0, 0.0, 0.0, 0.0, 0.0, 0.0, 0.0, 0.0, 0.0, 0.0, 0.0, 0.0, 0.0, 0.0, 0.0, 0.0, 0.0, 0.0, 0.0, 0.0, 0.0, 0.0, 0.0, 0.0, 0.0, 0.0, 0.0, 0.0, 0.0, 0.0, 0.0, 0.0, 0.0, 0.0, 0.0, 0.0, 0.0, 0.0, 0.0, 0.0, 0.0, 0.0, 0.0, 0.0, 0.0, 0.0, 0.0, 0.0, 0.0, 0.0, 0.0, 0.0, 0.0, 0.0, 0.0, 0.0, 0.0, 0.0, 0.0, 0.0, 0.0, 0.0, 0.0, 0.0, 0.0, 0.0, 0.0, 0.0, 0.0, 0.0, 0.0, 0.0, 0.0, 0.0, 0.0, 0.0, 0.0, 0.0, 0.0, 0.0, 0.0, 0.0, 0.0, 0.0, 0.0, 0.0, 0.0, 0.0, 0.0, 0.0, 0.0, 0.0, 0.0, 0.0, 0.0, 0.0, 0.0, 0.0, 0.0, 0.0, 0.0, 0.0, 0.0, 0.0, 0.0, 0.0, 0.0, 0.0, 0.0, 0.0, 0.0, 0.0, 0.0, 0.0, 0.0, 0.0, 0.0, 0.0, 0.0, 0.0, 0.0, 0.0, 0.0, 0.0, 0.0, 0.0, 0.0, 0.0, 0.0, 0.0, 0.0, 0.0, 0.0, 0.0, 0.0, 0.0, 0.0, 0.0, 0.0, 0.0, 0.0, 0.0, 0.0, 0.0, 0.0, 0.0, 0.0, 0.0, 0.0, 0.0, 0.0, 0.0, 0.0, 0.0, 0.0, 0.0, 0.0, 0.0, 0.0, 0.0, 0.0, 0.0, 0.0, 0.0, 0.0, 0.0, 0.0, 0.0, 0.0, 0.0, 0.0, 0.0, 0.0, 0.0, 0.0, 0.0, 0.0, 0.0, 0.0, 0.0, 0.0, 0.0, 0.0, 0.0, 0.0, 0.0, 0.0, 0.0, 0.0, 0.0, 0.0, 0.0, 0.0, 0.0, 0.0, 0.0, 0.0, 0.0, 0.0, 0.0, 0.0, 0.0, 0.0, 0.0, 0.0, 0.0, 0.0, 0.0, 0.0, 0.0, 0.0, 0.0, 0.0, 0.0, 0.0, 0.0, 0.0, 0.0, 0.0, 0.0, 0.0, 0.0, 0.0, 0.0, 0.0, 0.0, 0.0, 0.0, 0.0, 0.0, 0.0, 0.0, 0.0, 0.0, 0.0, 0.0, 0.0, 0.0, 0.0, 0.0, 0.0, 0.0, 0.0, 0.0, 0.0, 0.0, 0.0, 0.0, 0.0, 0.0, 0.0, 0.0, 0.0, 0.0, 0.0, 0.0, 0.0, 0.0, 0.0, 0.0, 0.0, 0.0, 0.0, 0.0, 0.0, 0.0, 0.0, 0.0, 0.0, 0.0, 0.0, 0.0, 0.0, 0.0, 0.0, 0.0, 0.0, 0.0, 0.0, 0.0, 0.0, 0.0, 0.0, 0.0, 0.0, 0.0, 0.0, 0.0, 0.0, 0.0, 0.0, 0.0, 0.0, 0.0, 0.0, 0.0, 0.0, 0.0, 0.0, 0.0, 0.0, 0.0, 0.0, 0.0, 0.0, 0.0, 0.0, 0.0, 0.0, 0.0, 0.0, 0.0, 0.0, 0.0, 0.0, 0.0, 0.0, 0.0, 0.0, 0.0, 0.0, 0.0, 0.0, 0.0, 0.0, 0.0, 0.0, 0.0, 0.0, 0.0, 0.0, 0.0, 0.0, 0.0, 0.0, 0.0, 0.0, 0.0, 0.0, 0.0, 0.0, 0.0, 0.0, 0.0, 0.0, 0.0, 0.0, 0.0, 0.0, 0.0, 0.0, 0.0, 0.0, 0.0, 0.0, 0.0, 0.0, 0.0, 0.0, 0.0, 0.0, 0.0, 0.0, 0.0, 0.0, 0.0, 0.0, 0.0, 0.0, 0.0, 0.0, 0.0, 0.0, 0.0, 0.0, 0.0, 0.0, 0.0, 0.0, 0.0, 0.0, 0.0, 0.0, 0.0, 0.0, 0.0, 0.0, 0.0, 0.0, 0.0, 0.0, 0.0, 0.0, 0.0, 0.0, 0.0, 0.0, 0.0, 0.0, 0.0, 0.0, 0.0, 0.0, 0.0, 0.0, 0.0, 0.0, 0.0, 0.0, 0.0, 0.0, 0.0, 0.0, 0.0, 0.0, 0.0, 0.0, 0.0, 0.0, 0.0, 0.0, 0.0, 0.0, 0.0, 0.0, 0.0, 0.0, 0.0, 0.0, 0.0, 0.0, 0.0, 0.0, 0.0, 0.0, 0.0, 0.0, 0.0, 0.0, 0.0, 0.0, 0.0, 0.0, 0.0, 0.0, 0.0, 0.0, 0.0, 0.0, 0.0, 0.0, 0.0, 0.0, 0.0, 0.0, 0.0, 0.0, 0.0, 0.0, 0.0, 0.0, 0.0, 0.0, 0.0, 0.0, 0.0, 0.0, 0.0, 0.0, 0.0, 0.0, 0.0, 0.0, 0.0, 0.0, 0.0, 0.0, 0.0, 0.0, 0.0, 0.0, 0.0, 0.0, 0.0, 0.0, 0.0, 0.0, 0.0, 0.0, 0.0, 0.0, 0.0, 0.0, 0.0, 0.0, 0.0, 0.0, 0.0, 0.0, 0.0, 0.0, 0.0, 0.0, 0.0, 0.0, 0.0, 0.0, 0.0, 0.0, 0.0, 0.0, 0.0, 0.0, 0.0, 0.0, 0.0, 0.0, 0.0, 0.0, 0.0, 0.0, 0.0, 0.0, 0.0, 0.0, 0.0, 0.0, 0.0, 0.0, 0.0, 0.0, 0.0, 0.0, 0.0, 0.0, 0.0, 0.0, 0.0, 0.0, 0.0, 0.0, 0.0, 0.0, 0.0, 0.0, 0.0, 0.0, 0.0, 0.0, 0.0, 0.0, 0.0, 0.0, 0.0, 0.0, 0.0, 0.0, 0.0, 0.0, 0.0, 0.0, 0.0, 0.0, 0.0, 0.0, 0.0, 0.0, 0.0, 0.0, 0.0, 0.0, 0.0, 0.0, 0.0, 0.0, 0.0, 0.0, 0.0, 0.0, 0.0, 0.0, 0.0, 0.0, 0.0, 0.0, 0.0, 0.0, 0.0, 0.0, 0.0, 0.0, 0.0, 0.0, 0.0, 0.0, 0.0, 0.0, 0.0, 0.0, 0.0, 0.0, 0.0, 0.0, 0.0, 0.0, 0.0, 0.0, 0.0, 0.0, 0.0, 0.0, 0.0, 0.0, 0.0, 0.0, 0.0, 0.0, 0.0, 0.0, 0.0, 0.0, 0.0, 0.0, 0.0, 0.0, 0.0, 0.0, 0.0, 0.0, 0.0, 0.0, 0.0, 0.0, 0.0, 0.0, 0.0, 0.0, 0.0, 0.0, 0.0, 0.0, 0.0, 0.0, 0.0, 0.0, 0.0, 0.0, 0.0, 0.0, 0.0, 0.0, 0.0, 0.0, 0.0, 0.0, 0.0, 0.0, 0.0, 0.0, 0.0, 0.0, 0.0, 0.0, 0.0, 0.0, 0.0, 0.0, 0.0, 0.0, 0.0, 0.0, 0.0, 0.0, 0.0, 0.0, 0.0, 0.0, 0.0, 0.0, 0.0, 0.0, 0.0, 0.0, 0.0, 0.0, 0.0, 0.0, 0.0, 0.0, 0.0, 0.0, 0.0, 0.0, 0.0, 0.0, 0.0, 0.0, 0.0, 0.0, 0.0, 0.0, 0.0, 0.0, 0.0, 0.0, 0.0, 0.0, 0.0, 0.0, 0.0, 0.0, 0.0, 0.0, 0.0, 0.0, 0.0, 0.0, 0.0, 0.0, 0.0, 0.0, 0.0, 0.0, 0.0, 0.0, 0.0, 0.0, 0.0, 0.0, 0.0, 0.0, 0.0, 0.0, 0.0, 0.0, 0.0, 0.0, 0.0, 0.0, 0.0, 0.0, 0.0, 0.0, 0.0, 0.0, 0.0, 0.0, 0.0, 0.0, 0.0, 0.0, 0.0, 0.0, 0.0, 0.0, 0.0, 0.0, 0.0, 0.0, 0.0, 0.0, 0.0, 0.0, 0.0, 0.0, 0.0, 0.0, 0.0, 0.0, 0.0, 0.0, 0.0, 0.0, 0.0, 0.0, 0.0, 0.0, 0.0, 0.0, 0.0, 0.0, 0.0, 0.0, 0.0, 0.0, 0.0, 0.0, 0.0, 0.0, 0.0, 0.0, 0.0, 0.0, 0.0, 0.0, 0.0, 0.0, 0.0, 0.0, 0.0, 0.0, 0.0, 0.0, 0.0, 0.0, 0.0, 0.0, 0.0, 0.0, 0.0, 0.0, 0.0, 0.0, 0.0, 0.0, 0.0, 0.0, 0.0, 0.0, 0.0, 0.0, 0.0, 0.0, 0.0, 0.0, 0.0, 0.0, 0.0, 0.0, 0.0, 0.0, 0.0, 0.0, 0.0, 0.0, 0.0, 0.0, 0.0, 0.0, 0.0, 0.0, 0.0, 0.0, 0.0, 0.0, 0.0, 0.0, 0.0, 0.0, 0.0, 0.0, 0.0, 0.0, 0.0, 0.0, 0.0, 0.0, 0.0, 0.0, 0.0, 0.0, 0.0, 0.0, 0.0, 0.0, 0.0, 0.0, 0.0, 0.0, 0.0, 0.0, 0.0, 0.0, 0.0, 0.0, 0.0, 0.0, 0.0, 0.0, 0.0, 0.0, 0.0, 0.0, 0.0, 0.0, 0.0, 0.0, 0.0, 0.0, 0.0, 0.0, 0.0, 0.0, 0.0, 0.0, 0.0, 0.0, 0.0, 0.0, 0.0, 0.0, 0.0, 0.0, 0.0, 0.0, 0.0, 0.0, 0.0, 0.0, 0.0, 0.0, 0.0, 0.0, 0.0, 0.0, 0.0, 0.0, 0.0, 0.0, 0.0, 0.0, 0.0, 0.0, 0.0, 0.0, 0.0, 0.0, 0.0, 0.0, 0.0, 0.0, 0.0, 0.0, 0.0, 0.0, 0.0, 0.0, 0.0, 0.0, 0.0, 0.0, 0.0, 0.0, 0.0, 0.0, 0.0, 0.0, 0.0, 0.0, 0.0, 0.0, 0.0, 0.0, 0.0, 0.0, 0.0, 0.0, 0.0, 0.0, 0.0, 0.0, 0.0, 0.0, 0.0, 0.0, 0.0, 0.0, 0.0, 0.0, 0.0, 0.0, 0.0, 0.0, 0.0, 0.0, 0.0, 0.0, 0.0, 0.0, 0.0, 0.0, 0.0, 0.0, 0.0, 0.0, 0.0, 0.0, 0.0, 0.0, 0.0, 0.0, 0.0, 0.0, 0.0, 0.0, 0.0, 0.0, 0.0, 0.0, 0.0, 0.0, 0.0, 0.0, 0.0, 0.0, 0.0, 0.0, 0.0, 0.0, 0.0, 0.0, 0.0, 0.0, 0.0, 0.0, 0.0, 0.0, 0.0, 0.0, 0.0, 0.0, 0.0, 0.0, 0.0, 0.0, 0.0, 0.0, 0.0, 0.0, 0.0, 0.0, 0.0, 0.0, 0.0, 0.0, 0.0, 0.0, 0.0, 0.0, 0.0, 0.0, 0.0, 0.0, 0.0, 0.0, 0.0, 0.0, 0.0, 0.0, 0.0, 0.0, 0.0, 0.0, 0.0, 0.0, 0.0, 0.0, 0.0, 0.0, 0.0, 0.0, 0.0, 0.0, 0.0, 0.0, 0.0, 0.0, 0.0, 0.0, 0.0, 0.0, 0.0, 0.0, 0.0, 0.0, 0.0, 0.0, 0.0, 0.0, 0.0, 0.0, 0.0, 0.0, 0.0, 0.0, 0.0, 0.0, 0.0, 0.0, 0.0, 0.0, 0.0, 0.0, 0.0, 0.0, 0.0, 0.0, 0.0, 0.0, 0.0, 0.0, 0.0, 0.0, 0.0, 0.0, 0.0, 0.0, 0.0, 0.0, 0.0, 0.0, 0.0, 0.0, 0.0, 0.0, 0.0, 0.0, 0.0, 0.0, 0.0, 0.0, 0.0, 0.0, 0.0, 0.0, 0.0, 0.0, 0.0, 0.0, 0.0, 0.0, 0.0, 0.0, 0.0, 0.0, 0.0, 0.0, 0.0, 0.0, 0.0, 0.0, 0.0, 0.0, 0.0, 0.0, 0.0, 0.0, 0.0, 0.0, 0.0, 0.0, 0.0, 0.0, 0.0, 0.0, 0.0, 0.0, 0.0, 0.0, 0.0, 0.0, 0.0, 0.0, 0.0, 0.0, 0.0, 0.0, 0.0, 0.0, 0.0, 0.0, 0.0, 0.0, 0.0, 0.0, 0.0, 0.0, 0.0, 0.0, 0.0, 0.0, 0.0, 0.0, 0.0, 0.0, 0.0, 0.0, 0.0, 0.0, 0.0, 0.0, 0.0, 0.0, 0.0, 0.0, 0.0, 0.0, 0.0, 0.0, 0.0, 0.0, 0.0, 0.0, 0.0, 0.0, 0.0, 0.0, 0.0, 0.0, 0.0, 0.0, 0.0, 0.0, 0.0, 0.0, 0.0, 0.0, 0.0, 0.0, 0.0, 0.0, 0.0, 0.0, 0.0, 0.0, 0.0, 0.0, 0.0, 0.0, 0.0, 0.0, 0.0, 0.0, 0.0, 0.0, 0.0, 0.0, 0.0, 0.0, 0.0, 0.0, 0.0, 0.0, 0.0, 0.0, 0.0, 0.0, 0.0, 0.0, 0.0, 0.0, 0.0, 0.0, 0.0, 0.0, 0.0, 0.0, 0.0, 0.0, 0.0, 0.0, 0.0, 0.0, 0.0, 0.0, 0.0, 0.0, 0.0, 0.0, 0.0, 0.0, 0.0, 0.0, 0.0, 0.0, 0.0, 0.0, 0.0, 0.0, 0.0, 0.0, 0.0, 0.0, 0.0, 0.0, 0.0, 0.0, 0.0, 0.0, 0.0, 0.0, 0.0, 0.0, 0.0, 0.0, 0.0, 0.0, 0.0, 0.0, 0.0, 0.0, 0.0, 0.0, 0.0, 0.0, 0.0, 0.0, 0.0, 0.0, 0.0, 0.0, 0.0, 0.0, 0.0, 0.0, 0.0, 0.0, 0.0, 0.0, 0.0, 0.0, 0.0, 0.0, 0.0, 0.0, 0.0, 0.0, 0.0, 0.0, 0.0, 0.0, 0.0, 0.0, 0.0, 0.0, 0.0, 0.0, 0.0, 0.0, 0.0, 0.0, 0.0, 0.0, 0.0, 0.0, 0.0, 0.0, 0.0, 0.0, 0.0, 0.0, 0.0, 0.0, 0.0, 0.0, 0.0, 0.0, 0.0, 0.0, 0.0, 0.0, 0.0, 0.0, 0.0, 0.0, 0.0, 0.0, 0.0, 0.0, 0.0, 0.0, 0.0, 0.0, 0.0, 0.0, 0.0, 0.0, 0.0, 0.0, 0.0, 0.0, 0.0, 0.0, 0.0, 0.0, 0.0, 0.0, 0.0, 0.0, 0.0, 0.0, 0.0, 0.0, 0.0, 0.0, 0.0, 0.0, 0.0, 0.0, 0.0, 0.0, 0.0, 0.0, 0.0, 0.0, 0.0, 0.0, 0.0, 0.0, 0.0, 0.0, 0.0, 0.0, 0.0, 0.0, 0.0, 0.0, 0.0, 0.0, 0.0, 0.0, 0.0, 0.0, 0.0, 0.0, 0.0, 0.0, 0.0, 0.0, 0.0, 0.0, 0.0, 0.0, 0.0, 0.0, 0.0, 0.0, 0.0, 0.0, 0.0, 0.0, 0.0, 0.0, 0.0, 0.0, 0.0, 0.0, 0.0, 0.0, 0.0, 0.0, 0.0, 0.0, 0.0, 0.0, 0.0, 0.0, 0.0, 0.0, 0.0, 0.0, 0.0, 0.0, 0.0, 0.0, 0.0, 0.0, 0.0, 0.0, 0.0, 0.0, 0.0, 0.0, 0.0, 0.0, 0.0, 0.0, 0.0, 0.0, 0.0, 0.0, 0.0, 0.0, 0.0, 0.0, 0.0, 0.0, 0.0, 0.0, 0.0, 0.0, 0.0, 0.0, 0.0, 0.0, 0.0, 0.0, 0.0, 0.0, 0.0, 0.0, 0.0, 0.0, 0.0, 0.0, 0.0, 0.0, 0.0, 0.0, 0.0, 0.0, 0.0, 0.0, 0.0, 0.0, 0.0, 0.0, 0.0, 0.0, 0.0, 0.0, 0.0, 0.0, 0.0, 0.0, 0.0, 0.0, 0.0, 0.0, 0.0, 0.0, 0.0, 0.0, 0.0, 0.0, 0.0, 0.0, 0.0, 0.0, 0.0, 0.0, 0.0, 0.0, 0.0, 0.0, 0.0, 0.0, 0.0, 0.0, 0.0, 0.0, 0.0, 0.0, 0.0, 0.0, 0.0, 0.0, 0.0, 0.0, 0.0, 0.0, 0.0, 0.0, 0.0, 0.0, 0.0, 0.0, 0.0, 0.0, 0.0, 0.0, 0.0, 0.0, 0.0, 0.0, 0.0, 0.0, 0.0, 0.0, 0.0, 0.0, 0.0, 0.0, 0.0, 0.0, 0.0, 0.0, 0.0, 0.0, 0.0, 0.0, 0.0, 0.0, 0.0, 0.0, 0.0, 0.0, 0.0, 0.0, 0.0, 0.0, 0.0, 0.0, 0.0, 0.0, 0.0, 0.0, 0.0, 0.0, 0.0, 0.0, 0.0, 0.0, 0.0, 0.0, 0.0, 0.0, 0.0, 0.0, 0.0, 0.0, 0.0, 0.0, 0.0, 0.0, 0.0, 0.0, 0.0, 0.0, 0.0, 0.0, 0.0, 0.0, 0.0, 0.0, 0.0, 0.0, 0.0, 0.0, 0.0, 0.0, 0.0, 0.0, 0.0, 0.0, 0.0, 0.0, 0.0, 0.0, 0.0, 0.0, 0.0, 0.0, 0.0, 0.0, 0.0, 0.0, 0.0, 0.0, 0.0, 0.0, 0.0, 0.0, 0.0, 0.0, 0.0, 0.0, 0.0, 0.0, 0.0, 0.0, 0.0, 0.0, 0.0, 0.0, 0.0, 0.0, 0.0, 0.0, 0.0, 0.0, 0.0, 0.0, 0.0, 0.0, 0.0, 0.0, 0.0, 0.0, 0.0, 0.0, 0.0, 0.0, 0.0, 0.0, 0.0, 0.0, 0.0, 0.0, 0.0, 0.0, 0.0, 0.0, 0.0, 0.0, 0.0, 0.0, 0.0, 0.0, 0.0, 0.0, 0.0, 0.0, 0.0, 0.0, 0.0, 0.0, 0.0, 0.0, 0.0, 0.0, 0.0, 0.0, 0.0, 0.0, 0.0, 0.0, 0.0, 0.0, 0.0, 0.0, 0.0, 0.0, 0.0, 0.0, 0.0, 0.0, 0.0, 0.0, 0.0, 0.0, 0.0, 0.0, 0.0, 0.0, 0.0, 0.0, 0.0, 0.0, 0.0, 0.0, 0.0, 0.0, 0.0, 0.0, 0.0, 0.0, 0.0, 0.0, 0.0, 0.0, 0.0, 0.0, 0.0, 0.0, 0.0, 0.0, 0.0, 0.0, 0.0, 0.0, 0.0, 0.0, 0.0, 0.0, 0.0, 0.0, 0.0, 0.0, 0.0, 0.0, 0.0, 0.0, 0.0, 0.0, 0.0, 0.0, 0.0, 0.0, 0.0, 0.0, 0.0, 0.0, 0.0, 0.0, 0.0, 0.0, 0.0, 0.0, 0.0, 0.0, 0.0, 0.0, 0.0, 0.0, 0.0, 0.0, 0.0, 0.0, 0.0, 0.0, 0.0, 0.0, 0.0, 0.0, 0.0, 0.0, 0.0, 0.0, 0.0, 0.0, 0.0, 0.0, 0.0, 0.0, 0.0, 0.0, 0.0, 0.0, 0.0, 0.0, 0.0, 0.0, 0.0, 0.0, 0.0, 0.0, 0.0, 0.0, 0.0, 0.0, 0.0, 0.0, 0.0, 0.0, 0.0, 0.0, 0.0, 0.0, 0.0, 0.0, 0.0, 0.0, 0.0, 0.0, 0.0, 0.0, 0.0, 0.0, 0.0, 0.0, 0.0, 0.0, 0.0, 0.0, 0.0, 0.0, 0.0, 0.0, 0.0, 0.0, 0.0, 0.0, 0.0, 0.0, 0.0, 0.0, 0.0, 0.0, 0.0, 0.0, 0.0, 0.0, 0.0, 0.0, 0.0, 0.0, 0.0, 0.0, 0.0, 0.0, 0.0, 0.0, 0.0, 0.0, 0.0, 0.0, 0.0, 0.0, 0.0, 0.0, 0.0, 0.0, 0.0, 0.0, 0.0, 0.0, 0.0, 0.0, 0.0, 0.0, 0.0, 0.0, 0.0, 0.0, 0.0, 0.0, 0.0, 0.0, 0.0, 0.0, 0.0, 0.0, 0.0, 0.0, 0.0, 0.0, 0.0, 0.0, 0.0, 0.0, 0.0, 0.0, 0.0, 0.0, 0.0, 0.0, 0.0, 0.0, 0.0, 0.0, 0.0, 0.0, 0.0, 0.0, 0.0, 0.0, 0.0, 0.0, 0.0, 0.0, 0.0, 0.0, 0.0, 0.0, 0.0, 0.0, 0.0, 0.0, 0.0, 0.0, 0.0, 0.0, 0.0, 0.0, 0.0, 0.0, 0.0, 0.0, 0.0, 0.0, 0.0, 0.0, 0.0, 0.0, 0.0, 0.0, 0.0, 0.0, 0.0, 0.0, 0.0, 0.0, 0.0, 0.0, 0.0, 0.0, 0.0, 0.0, 0.0, 0.0, 0.0, 0.0, 0.0, 0.0, 0.0, 0.0, 0.0, 0.0, 0.0, 0.0, 0.0, 0.0, 0.0, 0.0, 0.0, 0.0, 0.0, 0.0, 0.0, 0.0, 0.0, 0.0, 0.0, 0.0, 0.0, 0.06846, -0.0006805, 0.7857, -0.009943, 0.7815, -0.005679, 0.0737, 0.002753, 0.07281, 0.06454, -0.002589, 0.06641, -0.008189, 0.006484, 0.06846, -0.0006805, 0.07861, 0.9805, 0.006379, 0.9812, -0.002589, 0.06641, 0.07281, 0.06454, 0.4713, 0.568, 0.3688, 0.568, 0.3688, 0.5714, 0.4713, 0.5714, 0.31, 0.9939, 0.31, 0.0591, 0.9953, 0.0591, 0.9953, 0.9939, 0.4029, 0.2781, 0.4026, 0.2679, 0.7645, 0.2578, 0.7647, 0.2684, 0.7647, 0.2684, 0.7645, 0.2578, 0.7884, 0.2573, 0.7885, 0.2682, 0.7885, 0.05814, 0.07281, 0.06454, 0.07618, 0.06082, 0.7823, 0.05199, 0.2878, 0.06035, 0.9873, 0.06035, 0.9873, 0.003397, 0.2878, 0.003397, 0.316, 0.05878, 0.316, 0.001724, 0.9936, 0.001724, 0.9936, 0.05878, 0.7857, -0.009943, 0.7884, 0.2573, 0.7872, 0.2557, 0.7815, -0.005679, 0.7645, 0.2578, 0.7571, -0.007438, 0.7595, -0.005176, 0.7656, 0.2562, 0.07281, 0.06454, 0.06846, -0.0006805, 0.0737, 0.002753, 0.07618, 0.06082, 0.7884, 0.2573, 0.7645, 0.2578, 0.7656, 0.2562, 0.7872, 0.2557, 0.925, 0.567, 0.8175, 0.567, 0.2818, 0.9937, 0.9892, 0.9937, 0.925, 0.4153, 0.925, 0.567, 0.9892, 0.9937, 0.9892, 0.06067, 0.8175, 0.4153, 0.925, 0.4153, 0.9892, 0.06067, 0.2818, 0.06067, 0.8175, 0.567, 0.8175, 0.4153, 0.2818, 0.06067, 0.2818, 0.9937, 0.1197, 0.5465, 0.2236, 0.5465, 0.2236, 0.4001, 0.1197, 0.4001, 0.5775, 0.5054, 0.4354, 0.5474, 0.3826, 0.5058, 0.5248, 0.4638, 0.2497, 0.3681, 0.2497, 0.519, 0.1848, 0.519, 0.1848, 0.3681, 0.2497, 0.519, 0.2497, 0.3681, 0.1848, 0.3681, 0.1848, 0.519, 0.4713, 0.5537, 0.3688, 0.5537, 0.3688, 0.489, 0.4713, 0.489, 0.1705, 0.4475, 0.1507, 0.4224, 0.1588, 0.4194, 0.1689, 0.4501, 0.2431, 0.4208, 0.2239, 0.4466, 0.2256, 0.4493, 0.2349, 0.4181, 0.2239, 0.4466, 0.1705, 0.4475, 0.1689, 0.4501, 0.2256, 0.4493, 0.2218, 0.4436, 0.1724, 0.4443, 0.1705, 0.4475, 0.2239, 0.4466, 0.251, 0.4239, 0.2218, 0.4436, 0.2239, 0.4466, 0.2431, 0.4208, 0.1724, 0.4443, 0.143, 0.4259, 0.1507, 0.4224, 0.1705, 0.4475, 0.143, 0.4259, 0.251, 0.4239, 0.2431, 0.4208, 0.1507, 0.4224, 0.0, 0.0, 0.0, 0.0, 0.0, 0.0, 0.0, 0.0, 0.0, 0.0, 0.0, 0.0, 0.0, 0.0, 0.0, 0.0, 0.0, 0.0, 0.0, 0.0, 0.0, 0.0, 0.0, 0.0, 0.0, 0.0, 0.0, 0.0, 0.0, 0.0, 0.0, 0.0, 0.0, 0.0, 0.0, 0.0, 0.0, 0.0, 0.0, 0.0, 0.0, 0.0, 0.0, 0.0, 0.0, 0.0, 0.0, 0.0, 0.0, 0.0, 0.0, 0.0, 0.0, 0.0, 0.0, 0.0, 0.0, 0.0, 0.0, 0.0, 0.0, 0.0, 0.0, 0.0, 0.0, 0.0, 0.0, 0.0, 0.0, 0.0, 0.0, 0.0, 0.0, 0.0, 0.0, 0.0, 0.0, 0.0, 0.0, 0.0, 0.0, 0.0, 0.0, 0.0, 0.0, 0.0, 0.0, 0.0, 0.0, 0.0, 0.0, 0.0, 0.0, 0.0, 0.0, 0.0, 0.0, 0.0, 0.0, 0.0, 0.0, 0.0, 0.0, 0.0, 0.0, 0.0, 0.0, 0.0, 0.0, 0.0, 0.0, 0.0, 0.0, 0.0, 0.0, 0.0, 0.0, 0.0, 0.0, 0.0, 0.0, 0.0, 0.0, 0.0, 0.0, 0.0, 0.0, 0.0, 0.0, 0.0, 0.0, 0.0, 0.0, 0.0, 0.0, 0.0, 0.0, 0.0, 0.0, 0.0, 0.0, 0.0, 0.0, 0.0, 0.0, 0.0, 0.0, 0.0, 0.0, 0.0, 0.0, 0.0, 0.0, 0.0, 0.0, 0.0, 0.0, 0.0, 0.0, 0.0, 0.0, 0.0, 0.0, 0.0, 0.0, 0.0, 0.0, 0.0, 0.0, 0.0, 0.0, 0.0, 0.0, 0.0, 0.0, 0.0, 0.0, 0.0, 0.0, 0.0, 0.0, 0.0, 0.0, 0.0, 0.0, 0.0, 0.0, 0.0, 0.0, 0.0, 0.0, 0.0, 0.0, 0.0, 0.0, 0.0, 0.0, 0.0, 0.0, 0.0, 0.0, 0.0, 0.0, 0.0, 0.0, 0.0, 0.0, 0.0, 0.0, 0.0, 0.0, 0.0, 0.0, 0.0, 0.0, 0.0, 0.0, 0.0, 0.0, 0.0, 0.0, 0.0, 0.0, 0.0, 0.0, 0.0, 0.0, 0.0, 0.0, 0.0, 0.0, 0.0, 0.0, 0.0, 0.0, 0.0, 0.0, 0.0, 0.0, 0.0, 0.0, 0.0, 0.0, 0.0, 0.0, 0.0, 0.0, 0.0, 0.0, 0.0, 0.0, 0.0, 0.0, 0.0, 0.0, 0.0, 0.0, 0.0, 0.0, 0.0, 0.0, 0.0, 0.0, 0.0, 0.0, 0.0, 0.0, 0.0, 0.0, 0.0, 0.0, 0.0])
me_circle_011.materials.append(mat_sink_metal_supports)
me_circle_011.materials.append(mat_showerdoormat)
me_circle_011.materials.append(mat_showerdoorsiding)
me_circle_011.materials.append(mat_bathroom_floor_tile)
me_circle_011.materials.append(mat_bathroom_tile)
me_circle_011.materials.append(mat_wall_texture)
me_circle_011.use_remesh_preserve_volume = False
me_circle_011.use_remesh_preserve_attributes = False
me_circle_011.use_mirror_vertex_groups = False
me_circle_011.update()

# ---- objects
ob_shower = bpy.data.objects.new('Shower', me_circle_011)

# ---- transforms, parenting, visibility, modifiers, constraints
ob_shower.location = (0.0, 0.0, 0.0)
ob_shower.rotation_euler = (1.571, -0.0, 0.0)
ob_shower.scale = (0.1754, 0.1754, 0.1754)
ob_shower.lineart.crease_threshold = 0.0

# ---- collection membership
col_collection_1.objects.link(ob_shower)

# ---- scene / render settings (as saved in the file)
scene.frame_start = 7; scene.frame_end = 100; scene.frame_set(8)
scene.render.engine = 'BLENDER_EEVEE_NEXT'
scene.render.resolution_percentage = 50
scene.render.dither_intensity = 0.0
scene.cycles.use_denoising = False
scene.cycles.samples = 10
scene.cycles.sampling_pattern = 'TABULATED_SOBOL'
scene.cycles.light_sampling_threshold = 0.0
scene.cycles.use_adaptive_sampling = False
scene.cycles.use_light_tree = False
scene.cycles.blur_glossy = 0.0
scene.cycles.pixel_filter_type = 'GAUSSIAN'
scene.cycles.sample_clamp_indirect = 0.0
scene.view_settings.view_transform = 'Standard'
bpy.context.view_layer.update()

# ---- added for rendering (the .blend has no active camera and no usable light): camera, sun
cam_auto = bpy.data.cameras.new('AutoCamera')
cam_auto.lens = 50.0
cam_auto.sensor_width = 36.0
cam_auto.clip_end = 1000.0
ob_auto_camera = bpy.data.objects.new('AutoCamera', cam_auto)
scene.collection.objects.link(ob_auto_camera)
ob_auto_camera.location = (19.1494, -23.2974, 22.2006)
ob_auto_camera.rotation_euler = (1.09748, -7.21219e-08, 0.694738)
scene.camera = ob_auto_camera
light_auto_sun = bpy.data.lights.new('AutoSun', 'SUN')
light_auto_sun.energy = 3.0
light_auto_sun.angle = 0.0523599
ob_auto_sun = bpy.data.objects.new('AutoSun', light_auto_sun)
scene.collection.objects.link(ob_auto_sun)
ob_auto_sun.rotation_euler = (0.872665, 0.174533, 0.523599)
bpy.context.view_layer.update()
